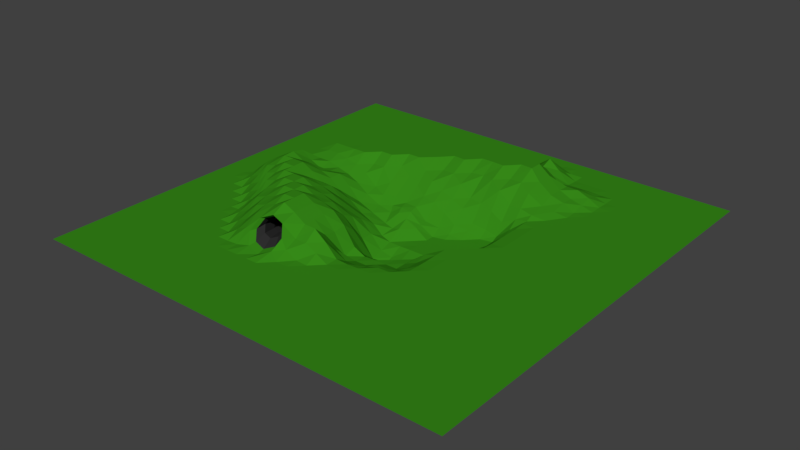 # Source: TestPlane.blend  (saved by Blender 2.77.0; exported with 4.5.12 LTS)
import bpy
from mathutils import Matrix  # noqa: F401  (used for matrix-valued properties, if any)

bpy.ops.wm.read_factory_settings(use_empty=True)
scene = bpy.context.scene
scene.name = 'Scene'

# ---- collections
col_collection_1 = bpy.data.collections.new('Collection 1'); scene.collection.children.link(col_collection_1)

# ---- materials (node trees are filled in below, after node groups)
mat_grass = bpy.data.materials.new('Grass')
mat_grass.alpha_threshold = 0.0
mat_grass.use_transparent_shadow = False
mat_grass.diffuse_color = (0.03649, 0.2462, 0.009049, 1.0)
mat_grass.roughness = 0.5
mat_stone = bpy.data.materials.new('Stone')
mat_stone.alpha_threshold = 0.0
mat_stone.use_transparent_shadow = False
mat_stone.diffuse_color = (0.0331, 0.0331, 0.0331, 1.0)
mat_stone.roughness = 0.5

# ---- material node trees

# ---- world
world_world = bpy.data.worlds.new('World'); scene.world = world_world
world_world.color = (0.05088, 0.05088, 0.05088)
world_world.use_sun_shadow = False
world_world.sun_shadow_jitter_overblur = 0.0
world_world.cycles.sampling_method = 'MANUAL'

# ---- meshes
me_plane = bpy.data.meshes.new('Plane')
me_plane.from_pydata([(-1.0, -1.0, 0.0), (1.0, -1.0, 0.0), (-1.0, 1.0, 0.0), (1.0, 1.0, 0.0), (-1.0, 0.9444, 0.0), (-1.0, 0.8889, 0.0), (-1.0, 0.8333, 0.0), (-1.0, 0.7778, 0.0), (-1.0, 0.7222, 0.0), (-1.0, 0.6667, 0.0), (-1.0, 0.6111, 0.0), (-1.0, 0.5556, 0.0), (-1.0, 0.5, 0.0), (-1.0, 0.4444, 0.0), (-1.0, 0.3889, 0.0), (-1.0, 0.3333, 0.0), (-1.0, 0.2778, 0.0), (-1.0, 0.2222, 0.0), (-1.0, 0.1667, 0.0), (-1.0, 0.1111, 0.0), (-1.0, 0.05556, 0.0), (-1.0, -5.96e-08, 0.0), (-1.0, -0.05556, 0.0), (-1.0, -0.1111, 0.0), (-1.0, -0.1667, 0.0), (-1.0, -0.2222, 0.0), (-1.0, -0.2778, 0.0), (-1.0, -0.3333, 0.0), (-1.0, -0.3889, 0.0), (-1.0, -0.4444, 0.0), (-1.0, -0.5, 0.0), (-1.0, -0.5556, 0.0), (-1.0, -0.6111, 0.0), (-1.0, -0.6667, 0.0), (-1.0, -0.7222, 0.0), (-1.0, -0.7778, 0.0), (-1.0, -0.8333, 0.0), (-1.0, -0.8889, 0.0), (-1.0, -0.9444, 0.0), (1.0, -0.9444, 0.0), (1.0, -0.8889, 0.0), (1.0, -0.8333, 0.0), (1.0, -0.7778, 0.0), (1.0, -0.7222, 0.0), (1.0, -0.6667, 0.0), (1.0, -0.6111, 0.0), (1.0, -0.5556, 0.0), (1.0, -0.5, 0.0), (1.0, -0.4444, 0.0), (1.0, -0.3889, 0.0), (1.0, -0.3333, 0.0), (1.0, -0.2778, 0.0), (1.0, -0.2222, 0.0), (1.0, -0.1667, 0.0), (1.0, -0.1111, 0.0), (1.0, -0.05556, 0.0), (1.0, 5.96e-08, 0.0), (1.0, 0.05556, 0.0), (1.0, 0.1111, 0.0), (1.0, 0.1667, 0.0), (1.0, 0.2222, 0.0), (1.0, 0.2778, 0.0), (1.0, 0.3333, 0.0), (1.0, 0.3889, 0.0), (1.0, 0.4444, 0.0), (1.0, 0.5, 0.0), (1.0, 0.5556, 0.0), (1.0, 0.6111, 0.0), (1.0, 0.6667, 0.0), (1.0, 0.7222, 0.0), (1.0, 0.7778, 0.0), (1.0, 0.8333, 0.0), (1.0, 0.8889, 0.0), (1.0, 0.9444, 0.0), (-0.9444, -1.0, 0.0), (-0.8889, -1.0, 0.0), (-0.8333, -1.0, 0.0), (-0.7778, -1.0, 0.0), (-0.7222, -1.0, 0.0), (-0.6667, -1.0, 0.0), (-0.6111, -1.0, 0.0), (-0.5556, -1.0, 0.0), (-0.5, -1.0, 0.0), (-0.4444, -1.0, 0.0), (-0.3889, -1.0, 0.0), (-0.3333, -1.0, 0.0), (-0.2778, -1.0, 0.0), (-0.2222, -1.0, 0.0), (-0.1667, -1.0, 0.0), (-0.1111, -1.0, 0.0), (-0.05556, -1.0, 0.0), (5.96e-08, -1.0, 0.0), (0.05556, -1.0, 0.0), (0.1111, -1.0, 0.0), (0.1667, -1.0, 0.0), (0.2222, -1.0, 0.0), (0.2778, -1.0, 0.0), (0.3333, -1.0, 0.0), (0.3889, -1.0, 0.0), (0.4444, -1.0, 0.0), (0.5, -1.0, 0.0), (0.5556, -1.0, 0.0), (0.6111, -1.0, 0.0), (0.6667, -1.0, 0.0), (0.7222, -1.0, 0.0), (0.7778, -1.0, 0.0), (0.8333, -1.0, 0.0), (0.8889, -1.0, 0.0), (0.9444, -1.0, 0.0), (0.9444, 1.0, 0.0), (0.8889, 1.0, 0.0), (0.8333, 1.0, 0.0), (0.7778, 1.0, 0.0), (0.7222, 1.0, 0.0), (0.6667, 1.0, 0.0), (0.6111, 1.0, 0.0), (0.5556, 1.0, 0.0), (0.5, 1.0, 0.0), (0.4444, 1.0, 0.0), (0.3889, 1.0, 0.0), (0.3333, 1.0, 0.0), (0.2778, 1.0, 0.0), (0.2222, 1.0, 0.0), (0.1667, 1.0, 0.0), (0.1111, 1.0, 0.0), (0.05556, 1.0, 0.0), (-5.96e-08, 1.0, 0.0), (-0.05556, 1.0, 0.0), (-0.1111, 1.0, 0.0), (-0.1667, 1.0, 0.0), (-0.2222, 1.0, 0.0), (-0.2778, 1.0, 0.0), (-0.3333, 1.0, 0.0), (-0.3889, 1.0, 0.0), (-0.4444, 1.0, 0.0), (-0.5, 1.0, 0.0), (-0.5556, 1.0, 0.0), (-0.6111, 1.0, 0.0), (-0.6667, 1.0, 0.0), (-0.7222, 1.0, 0.0), (-0.7778, 1.0, 0.0), (-0.8333, 1.0, 0.0), (-0.8889, 1.0, 0.0), (-0.9444, 1.0, 0.0), (0.9444, -0.9444, 0.0), (0.8889, -0.9444, 0.0), (0.8333, -0.9444, 0.0), (0.7778, -0.9444, 0.0), (0.7222, -0.9444, 0.0), (0.6667, -0.9444, 0.0), (0.6111, -0.9444, 0.0), (0.5556, -0.9444, 0.0), (0.5, -0.9444, 0.0), (0.4444, -0.9444, 0.0), (0.3889, -0.9444, 0.0), (0.3333, -0.9444, 0.0), (0.2778, -0.9444, 0.0), (0.2222, -0.9444, 0.0), (0.1667, -0.9444, 0.0), (0.1111, -0.9444, 0.0), (0.05556, -0.9444, 0.0), (-5.96e-08, -0.9444, 0.0), (-0.05556, -0.9444, 0.0), (-0.1111, -0.9444, 0.0), (-0.1667, -0.9444, 0.0), (-0.2222, -0.9444, 0.0), (-0.2778, -0.9444, 0.0), (-0.3333, -0.9444, 0.0), (-0.3889, -0.9444, 0.0), (-0.4444, -0.9444, 0.0), (-0.5, -0.9444, 0.0), (-0.5556, -0.9444, 0.0), (-0.6111, -0.9444, 0.0), (-0.6667, -0.9444, 0.0), (-0.7222, -0.9444, 0.0), (-0.7778, -0.9444, 0.0), (-0.8333, -0.9444, 0.0), (-0.8889, -0.9444, 0.0), (-0.9444, -0.9444, 0.0), (0.9444, -0.8889, 0.0), (0.8889, -0.8889, 0.0), (0.8333, -0.8889, 0.0), (0.7778, -0.8889, 0.0), (0.7222, -0.8889, 0.0), (0.6667, -0.8889, 0.0), (0.6111, -0.8889, 0.0), (0.5556, -0.8889, 0.0), (0.5, -0.8889, 0.0), (0.4444, -0.8889, 0.0), (0.3889, -0.8889, 0.0), (0.3333, -0.8889, 0.0), (0.2778, -0.8889, 0.0), (0.2222, -0.8889, 0.0), (0.1667, -0.8889, 0.0), (0.1111, -0.8889, 0.0), (0.05556, -0.8889, 0.0), (-5.96e-08, -0.8889, 0.0), (-0.05556, -0.8889, 0.0), (-0.1111, -0.8889, 0.0), (-0.1667, -0.8889, 0.0), (-0.2222, -0.8889, 0.0), (-0.2778, -0.8889, 0.0), (-0.3333, -0.8889, 0.0), (-0.3889, -0.8889, 0.0), (-0.4444, -0.8889, 0.0), (-0.5, -0.8889, 0.0), (-0.5556, -0.8889, 0.0), (-0.6111, -0.8889, 0.0), (-0.6667, -0.8889, 0.0), (-0.7222, -0.8889, 0.0), (-0.7778, -0.8889, 0.0), (-0.8333, -0.8889, 0.0), (-0.8889, -0.8889, 0.0), (-0.9444, -0.8889, 0.0), (0.9444, -0.8333, 0.0), (0.8889, -0.8333, 0.0), (0.8333, -0.8333, 0.0), (0.7778, -0.8333, 0.0), (0.7222, -0.8333, 0.0), (0.6667, -0.8333, 0.0), (0.6111, -0.8333, 0.0), (0.5556, -0.8333, 0.0), (0.5, -0.8333, 0.0), (0.4444, -0.8333, 0.0), (0.3889, -0.8333, 0.0), (0.3333, -0.8333, 0.0), (0.2778, -0.8333, 0.0), (0.2222, -0.8333, 0.0), (0.1667, -0.8333, 0.0), (0.1111, -0.8333, 0.0), (0.05556, -0.8333, 0.0), (-5.96e-08, -0.8333, 0.0), (-0.05556, -0.8333, 0.0), (-0.1111, -0.8333, 0.0), (-0.1667, -0.8333, 0.0), (-0.2222, -0.8333, 0.0), (-0.2778, -0.8333, 0.0), (-0.3333, -0.8333, 0.0), (-0.3889, -0.8333, 0.0), (-0.4444, -0.8333, 0.0), (-0.5, -0.8333, 0.0), (-0.5556, -0.8333, 0.0), (-0.6111, -0.8333, 0.0), (-0.6667, -0.8333, 0.0), (-0.7222, -0.8333, 0.0), (-0.7778, -0.8333, 0.0), (-0.8333, -0.8333, 0.0), (-0.8889, -0.8333, 0.0), (-0.9444, -0.8333, 0.0), (0.9444, -0.7778, 0.0), (0.8889, -0.7778, 0.0), (0.8333, -0.7778, 0.0), (0.7778, -0.7778, 0.0), (0.7222, -0.7778, 0.0), (0.6667, -0.7778, 0.0), (0.6111, -0.7778, 0.0), (0.5556, -0.7778, 0.0), (0.5, -0.7778, 0.0), (0.4444, -0.7778, 0.0), (0.3889, -0.7778, 0.0), (0.3333, -0.7778, 0.0), (0.2778, -0.7778, 0.0), (0.2222, -0.7778, 0.0), (0.1667, -0.7778, 0.0), (0.1111, -0.7778, 0.0), (0.05556, -0.7778, 0.0), (-5.96e-08, -0.7778, 0.0), (-0.05556, -0.7778, 0.0), (-0.1111, -0.7778, 0.0), (-0.1667, -0.7778, 0.0), (-0.2222, -0.7778, 0.0), (-0.2778, -0.7778, 0.0), (-0.3333, -0.7778, 0.0), (-0.3889, -0.7778, 0.0), (-0.4444, -0.7778, 0.0), (-0.5, -0.7778, 0.0), (-0.5556, -0.7778, 0.0), (-0.6111, -0.7778, 0.0), (-0.6667, -0.7778, 0.0), (-0.7222, -0.7778, 0.0), (-0.7778, -0.7778, 0.0), (-0.8333, -0.7778, 0.0), (-0.8889, -0.7778, 0.0), (-0.9444, -0.7778, 0.0), (0.9444, -0.7222, 0.0), (0.8889, -0.7222, 0.0), (0.8333, -0.7222, 0.0), (0.7778, -0.7222, 0.0), (0.7222, -0.7222, 0.0), (0.6667, -0.7222, 0.0), (0.6111, -0.7222, 0.0), (0.5556, -0.7222, 0.0), (0.5, -0.7222, 0.0), (0.4444, -0.7222, 0.0), (0.3889, -0.7222, 0.0), (0.3333, -0.7222, 0.0), (0.2778, -0.7222, 0.0), (0.2222, -0.7222, 0.0), (0.1667, -0.7222, 0.0), (0.1111, -0.7222, 0.0), (0.05556, -0.7222, 0.0), (-5.96e-08, -0.7222, 0.0), (-0.05556, -0.7222, 0.0), (-0.1111, -0.7222, 0.0), (-0.1667, -0.7222, 0.0), (-0.2222, -0.7222, 0.0), (-0.2778, -0.7222, 0.0), (-0.3333, -0.7222, 0.0), (-0.3889, -0.7222, 0.0), (-0.4444, -0.7222, 0.0), (-0.5, -0.7222, 0.0), (-0.5556, -0.7222, 0.0), (-0.6111, -0.7222, 0.0), (-0.6667, -0.7222, 0.0), (-0.7222, -0.7222, 0.0), (-0.7778, -0.7222, 0.0), (-0.8333, -0.7222, 0.0), (-0.8889, -0.7222, 0.0), (-0.9444, -0.7222, 0.0), (0.9444, -0.6667, 0.0), (0.8889, -0.6667, 0.0), (0.8333, -0.6667, 0.0), (0.7778, -0.6667, 0.0), (0.7222, -0.6667, 0.0), (0.6667, -0.6667, 0.0), (0.6111, -0.6667, 0.0), (0.5556, -0.6667, 0.0), (0.5, -0.6667, 0.0), (0.4444, -0.6667, 0.0), (0.3889, -0.6667, 0.0), (0.3333, -0.6667, 0.0), (0.2778, -0.6667, 0.0), (0.2222, -0.6667, 0.0), (0.1667, -0.6667, 0.0), (0.1111, -0.6667, 0.0), (0.05556, -0.6667, 0.0), (-5.96e-08, -0.6667, 0.0), (-0.05556, -0.6667, 0.0), (-0.1111, -0.6667, 0.0), (-0.1667, -0.6667, 0.0), (-0.2222, -0.6667, 0.0), (-0.2778, -0.6667, 0.0), (-0.3333, -0.6667, 0.0), (-0.3889, -0.6667, 0.0), (-0.4444, -0.6667, 0.0), (-0.5, -0.6667, 0.0), (-0.5556, -0.6667, 0.0), (-0.6111, -0.6667, 0.0), (-0.6667, -0.6667, 0.0), (-0.7222, -0.6667, 0.0), (-0.7778, -0.6667, 0.0), (-0.8333, -0.6667, 0.0), (-0.8889, -0.6667, 0.0), (-0.9444, -0.6667, 0.0), (0.9444, -0.6111, 0.0), (0.8889, -0.6111, 0.0), (0.8333, -0.6111, 0.0), (0.7778, -0.6111, 0.0), (0.7222, -0.6111, 0.0), (0.6667, -0.6111, 0.0), (0.6111, -0.6111, 0.0), (0.5556, -0.6111, 0.0), (0.5, -0.6111, 0.0), (0.4444, -0.6111, 0.0), (0.3889, -0.6111, 0.0), (0.3333, -0.6111, 0.0), (0.2778, -0.6111, 0.0), (0.2222, -0.6111, 0.0), (0.1667, -0.6111, 0.0), (0.1111, -0.6111, 0.0), (0.05556, -0.6111, 0.0), (-5.96e-08, -0.6111, 0.0), (-0.05556, -0.6111, 0.0), (-0.1111, -0.6111, 0.0), (-0.1667, -0.6111, 0.0), (-0.2222, -0.6111, 0.0), (-0.2778, -0.6111, 0.0), (-0.3333, -0.6111, 0.0), (-0.3889, -0.6111, 0.0), (-0.4444, -0.6111, 0.0), (-0.5, -0.6111, 0.0), (-0.5556, -0.6111, 0.0), (-0.6111, -0.6111, 0.0), (-0.6667, -0.6111, 0.0), (-0.7222, -0.6111, 0.0), (-0.7778, -0.6111, 0.0), (-0.8333, -0.6111, 0.0), (-0.8889, -0.6111, 0.0), (-0.9444, -0.6111, 0.0), (0.9444, -0.5556, 0.0), (0.8889, -0.5556, 0.0), (0.8333, -0.5556, 0.0), (0.7778, -0.5556, 0.0), (0.7222, -0.5556, 0.0), (0.6667, -0.5556, 0.0), (0.6111, -0.5556, 0.0), (0.5556, -0.5556, 0.0), (0.5, -0.5556, 0.0), (0.4444, -0.5556, 0.0), (0.3889, -0.5556, 0.0), (0.3333, -0.5556, 0.0), (0.2778, -0.5556, 0.0), (0.2222, -0.5556, 0.0), (0.1667, -0.5556, 0.0), (0.1111, -0.5556, 0.0), (0.05556, -0.5556, 0.0), (-5.96e-08, -0.5556, 0.0), (-0.05556, -0.5556, 0.0), (-0.1111, -0.5556, 0.0), (-0.1667, -0.5556, 2.437e-06), (-0.2679, -0.5564, 0.0002472), (-0.3889, -0.5556, 0.003207), (-0.4444, -0.5556, 2.437e-06), (-0.5, -0.5556, 0.0), (-0.5556, -0.5556, 0.0), (-0.6111, -0.5556, 0.0), (-0.6667, -0.5556, 0.0), (-0.7222, -0.5556, 0.0), (-0.7778, -0.5556, 0.0), (-0.8333, -0.5556, 0.0), (-0.8889, -0.5556, 0.0), (-0.9444, -0.5556, 0.0), (0.9444, -0.5, 0.0), (0.8889, -0.5, 0.0), (0.8333, -0.5, 0.0), (0.7778, -0.5, 0.0), (0.7222, -0.5, 0.0), (0.6667, -0.5, 0.0), (0.6111, -0.5, 0.0), (0.5556, -0.5, 0.0), (0.5, -0.5, 0.0), (0.4444, -0.5, 0.0), (0.3889, -0.5, 0.0), (0.3333, -0.5, 0.0), (0.2778, -0.5, 0.0), (0.2222, -0.5, 0.0), (0.1667, -0.5, 0.0), (0.1111, -0.5, 0.0), (0.05556, -0.5, 0.0), (-5.96e-08, -0.5, 0.0), (-0.05556, -0.5, 2.437e-06), (-0.1111, -0.5, 0.003207), (-0.1667, -0.5, 0.03039), (-0.1941, -0.4933, 0.06933), (-0.3614, -0.5067, 0.0547), (-0.3889, -0.5, 0.05722), (-0.4444, -0.5, 0.03039), (-0.5, -0.5, 2.438e-06), (-0.5556, -0.5, 0.0), (-0.6111, -0.5, 0.0), (-0.6667, -0.5, 0.0), (-0.7222, -0.5, 0.0), (-0.7778, -0.5, 0.0), (-0.8333, -0.5, 0.0), (-0.8889, -0.5, 0.0), (-0.9444, -0.5, 0.0), (0.9444, -0.4444, 0.0), (0.8889, -0.4444, 0.0), (0.8333, -0.4444, 0.0), (0.7778, -0.4444, 0.0), (0.7222, -0.4444, 0.0), (0.6667, -0.4444, 0.0), (0.6111, -0.4444, 0.0), (0.5556, -0.4444, 0.0), (0.5, -0.4444, 0.0), (0.4444, -0.4444, 0.0), (0.3889, -0.4444, 0.0), (0.3333, -0.4444, 0.0), (0.2778, -0.4444, 0.0), (0.2222, -0.4444, 0.0), (0.1667, -0.4444, 0.0), (0.1111, -0.4444, 0.0), (0.05556, -0.4444, 0.0), (-5.96e-08, -0.4444, 2.437e-06), (-0.05556, -0.4444, 0.03039), (-0.1111, -0.4444, 0.05722), (-0.1667, -0.4444, 0.05722), (-0.2877, -0.4436, 0.1238), (-0.3889, -0.4444, 0.09852), (-0.4444, -0.4444, 0.05722), (-0.5, -0.4444, 0.03039), (-0.5556, -0.4444, 2.437e-06), (-0.6111, -0.4444, 0.0), (-0.6667, -0.4444, 0.0), (-0.7222, -0.4444, 0.0), (-0.7778, -0.4444, 0.0), (-0.8333, -0.4444, 0.0), (-0.8889, -0.4444, 0.0), (-0.9444, -0.4444, 0.0), (0.9444, -0.3889, 0.0), (0.8889, -0.3889, 0.0), (0.8333, -0.3889, 0.0), (0.7778, -0.3889, 0.0), (0.7222, -0.3889, 0.0), (0.6667, -0.3889, 0.0), (0.6111, -0.3889, 0.0), (0.5556, -0.3889, 0.0), (0.5, -0.3889, 0.0), (0.4444, -0.3889, 0.0), (0.3889, -0.3889, 0.0), (0.3333, -0.3889, 0.0), (0.2778, -0.3889, 0.0), (0.2222, -0.3889, 0.0), (0.1667, -0.3889, 0.0), (0.1111, -0.3889, -1.345e-06), (0.05556, -0.3889, -0.001771), (-5.96e-08, -0.3889, 0.001448), (-0.05556, -0.3889, 0.05721), (-0.1111, -0.3889, 0.09852), (-0.1667, -0.3889, 0.1006), (-0.2222, -0.3889, 0.1356), (-0.2778, -0.3889, 0.1624), (-0.3333, -0.3889, 0.1356), (-0.3889, -0.3889, 0.1182), (-0.4444, -0.3889, 0.09852), (-0.5, -0.3889, 0.05722), (-0.5556, -0.3889, 0.03039), (-0.6111, -0.3889, 2.436e-06), (-0.6667, -0.3889, 0.0), (-0.7222, -0.3889, 0.0), (-0.7778, -0.3889, 0.0), (-0.8333, -0.3889, 0.0), (-0.8889, -0.3889, 0.0), (-0.9444, -0.3889, 0.0), (0.9444, -0.3333, 0.0), (0.8889, -0.3333, 0.0), (0.8333, -0.3333, 0.0), (0.7778, -0.3333, 0.0), (0.7222, -0.3333, 0.0), (0.6667, -0.3333, 0.0), (0.6111, -0.3333, 0.0), (0.5556, -0.3333, 0.0), (0.5, -0.3333, 0.0), (0.4444, -0.3333, 0.0), (0.3889, -0.3333, 0.0), (0.3333, -0.3333, 0.0), (0.2778, -0.3333, 0.0), (0.2222, -0.3333, -1.345e-06), (0.1667, -0.3333, -0.001771), (0.1111, -0.3333, -0.01678), (0.05556, -0.3333, -0.03159), (-5.96e-08, -0.3333, -0.03159), (-0.05556, -0.3333, 0.002911), (-0.1111, -0.3333, 0.04964), (-0.1667, -0.3333, 0.1006), (-0.2222, -0.3333, 0.1356), (-0.2778, -0.3333, 0.1624), (-0.3333, -0.3333, 0.1624), (-0.3889, -0.3333, 0.1356), (-0.4444, -0.3333, 0.1182), (-0.5, -0.3333, 0.09852), (-0.5556, -0.3333, 0.05722), (-0.6111, -0.3333, 0.003207), (-0.6667, -0.3333, 0.0), (-0.7222, -0.3333, 0.0), (-0.7778, -0.3333, 0.0), (-0.8333, -0.3333, 0.0), (-0.8889, -0.3333, 0.0), (-0.9444, -0.3333, 0.0), (0.9444, -0.2778, 0.0), (0.8889, -0.2778, 0.0), (0.8333, -0.2778, 0.0), (0.7778, -0.2778, 0.0), (0.7222, -0.2778, 0.0), (0.6667, -0.2778, 0.0), (0.6111, -0.2778, 0.0), (0.5556, -0.2778, 0.0), (0.5, -0.2778, 0.0), (0.4444, -0.2778, 0.0), (0.3889, -0.2778, 0.0), (0.3333, -0.2778, 0.0), (0.2778, -0.2778, -1.345e-06), (0.2222, -0.2778, -0.01678), (0.1667, -0.2778, -0.03159), (0.1111, -0.2778, -0.03159), (0.05556, -0.2778, -0.05439), (-5.96e-08, -0.2778, -0.05439), (-0.05556, -0.2778, -0.05118), (-0.1111, -0.2778, 0.03978), (-0.1667, -0.2778, 0.1006), (-0.2222, -0.2778, 0.1356), (-0.2778, -0.2778, 0.1624), (-0.3333, -0.2778, 0.1624), (-0.3889, -0.2778, 0.1624), (-0.4444, -0.2778, 0.1356), (-0.5, -0.2778, 0.1182), (-0.5556, -0.2778, 0.05722), (-0.6111, -0.2778, 0.03039), (-0.6667, -0.2778, 2.437e-06), (-0.7222, -0.2778, 0.0), (-0.7778, -0.2778, 0.0), (-0.8333, -0.2778, 0.0), (-0.8889, -0.2778, 0.0), (-0.9444, -0.2778, 0.0), (0.9444, -0.2222, 0.0), (0.8889, -0.2222, 0.0), (0.8333, -0.2222, 0.0), (0.7778, -0.2222, 0.0), (0.7222, -0.2222, 0.0), (0.6667, -0.2222, 0.0), (0.6111, -0.2222, 0.0), (0.5556, -0.2222, 0.0), (0.5, -0.2222, 0.0), (0.4444, -0.2222, 0.0), (0.3889, -0.2222, 0.0), (0.3333, -0.2222, 0.0), (0.2778, -0.2222, -0.001771), (0.2222, -0.2222, -0.03159), (0.1667, -0.2222, -0.05439), (0.1111, -0.2222, -0.05439), (0.05556, -0.2222, -0.05439), (-5.96e-08, -0.2222, -0.05765), (-0.05556, -0.2222, -0.03156), (-0.1111, -0.2222, 0.04964), (-0.1667, -0.2222, 0.09852), (-0.2222, -0.2222, 0.1182), (-0.2778, -0.2222, 0.1356), (-0.3333, -0.2222, 0.1624), (-0.3889, -0.2222, 0.1624), (-0.4444, -0.2222, 0.1624), (-0.5, -0.2222, 0.1356), (-0.5556, -0.2222, 0.1182), (-0.6111, -0.2222, 0.05722), (-0.6667, -0.2222, 0.03039), (-0.7222, -0.2222, 2.437e-06), (-0.7778, -0.2222, 0.0), (-0.8333, -0.2222, 0.0), (-0.8889, -0.2222, 0.0), (-0.9444, -0.2222, 0.0), (0.9444, -0.1667, 0.0), (0.8889, -0.1667, 0.0), (0.8333, -0.1667, 0.0), (0.7778, -0.1667, 0.0), (0.7222, -0.1667, 0.0), (0.6667, -0.1667, 0.0), (0.6111, -0.1667, 0.0), (0.5556, -0.1667, 0.0), (0.5, -0.1667, 0.0), (0.4444, -0.1667, 0.0), (0.3889, -0.1667, 0.0), (0.3333, -0.1667, 0.0), (0.2778, -0.1667, -0.001771), (0.2222, -0.1667, -0.03159), (0.1667, -0.1667, -0.05439), (0.1111, -0.1667, -0.05765), (0.05556, -0.1667, -0.0853), (-5.96e-08, -0.1667, -0.1126), (-0.05556, -0.1667, -0.08979), (-0.1111, -0.1667, 0.005676), (-0.1667, -0.1667, 0.05722), (-0.2222, -0.1667, 0.09852), (-0.2778, -0.1667, 0.1182), (-0.3333, -0.1667, 0.1356), (-0.3889, -0.1667, 0.1624), (-0.4444, -0.1667, 0.1624), (-0.5, -0.1667, 0.1624), (-0.5556, -0.1667, 0.1356), (-0.6111, -0.1667, 0.1182), (-0.6667, -0.1667, 0.05722), (-0.7222, -0.1667, 0.03039), (-0.7778, -0.1667, 2.438e-06), (-0.8333, -0.1667, 0.0), (-0.8889, -0.1667, 0.0), (-0.9444, -0.1667, 0.0), (0.9444, -0.1111, 0.0), (0.8889, -0.1111, 0.0), (0.8333, -0.1111, 0.0), (0.7778, -0.1111, 0.0), (0.7222, -0.1111, 0.0), (0.6667, -0.1111, 0.0), (0.6111, -0.1111, 0.0), (0.5556, -0.1111, 0.0), (0.5, -0.1111, 0.0), (0.4444, -0.1111, 0.0), (0.3889, -0.1111, 0.0), (0.3333, -0.1111, 0.0), (0.2778, -0.1111, -1.346e-06), (0.2222, -0.1111, -0.01678), (0.1667, -0.1111, -0.05837), (0.1111, -0.1111, -0.1126), (0.05556, -0.1111, -0.1126), (-5.96e-08, -0.1111, -0.1546), (-0.05556, -0.1111, -0.1318), (-0.1111, -0.1111, -0.05854), (-0.1667, -0.1111, 0.02877), (-0.2222, -0.1111, 0.05722), (-0.2778, -0.1111, 0.09852), (-0.3333, -0.1111, 0.1182), (-0.3889, -0.1111, 0.1356), (-0.4444, -0.1111, 0.1356), (-0.5, -0.1111, 0.1624), (-0.5556, -0.1111, 0.1624), (-0.6111, -0.1111, 0.1356), (-0.6667, -0.1111, 0.1182), (-0.7222, -0.1111, 0.05722), (-0.7778, -0.1111, 0.03039), (-0.8333, -0.1111, 2.437e-06), (-0.8889, -0.1111, 0.0), (-0.9444, -0.1111, 0.0), (0.9444, -0.05556, 0.0), (0.8889, -0.05556, 0.0), (0.8333, -0.05556, 0.0), (0.7778, -0.05556, 0.0), (0.7222, -0.05556, 0.0), (0.6667, -0.05556, 0.0), (0.6111, -0.05556, 0.0), (0.5556, -0.05556, 0.0), (0.5, -0.05556, 0.0), (0.4444, -0.05556, 0.0), (0.3889, -0.05556, 0.0), (0.3333, -0.05556, 0.0), (0.2778, -0.05556, -2.479e-06), (0.2222, -0.05556, -0.03091), (0.1667, -0.05556, -0.07498), (0.1111, -0.05556, -0.1226), (0.05556, -0.05556, -0.1226), (-5.96e-08, -0.05556, -0.1318), (-0.05556, -0.05556, -0.117), (-0.1111, -0.05556, -0.0582), (-0.1654, -0.05552, -0.005487), (-0.2222, -0.05556, 0.03039), (-0.2778, -0.05556, 0.05722), (-0.3333, -0.05556, 0.09852), (-0.3889, -0.05556, 0.1006), (-0.4444, -0.05556, 0.1356), (-0.5, -0.05556, 0.1624), (-0.5556, -0.05556, 0.1624), (-0.6111, -0.05556, 0.1624), (-0.6667, -0.05556, 0.1356), (-0.7222, -0.05556, 0.1006), (-0.7778, -0.05556, 0.05722), (-0.8333, -0.05556, 0.003207), (-0.8889, -0.05556, 0.0), (-0.9444, -0.05556, 0.0), (0.9444, 5.629e-08, 0.0), (0.8889, 5.298e-08, 0.0), (0.8333, 4.967e-08, 0.0), (0.7778, 4.636e-08, 0.0), (0.7222, 4.305e-08, 0.0), (0.6667, 3.974e-08, 0.0), (0.6111, 3.643e-08, 0.0), (0.5556, 3.311e-08, 0.0), (0.5, 2.98e-08, 0.0), (0.4444, 2.649e-08, 0.0), (0.3889, 2.318e-08, 0.0), (0.3333, 1.987e-08, -2.479e-06), (0.2778, 1.656e-08, -0.03091), (0.2222, 1.325e-08, -0.0582), (0.1667, 9.934e-09, -0.1002), (0.1111, 6.623e-09, -0.1005), (0.05556, 3.311e-09, -0.1005), (-5.96e-08, -3.553e-15, -0.102), (-0.05555, 2.283e-08, -0.1002), (-0.09917, 0.000326, -0.08441), (-0.1442, 0.0006137, -0.04479), (-0.2103, 0.000326, -0.01538), (-0.2778, -1.656e-08, 0.03039), (-0.3333, -1.987e-08, 0.05722), (-0.3889, -2.318e-08, 0.09852), (-0.4444, -2.649e-08, 0.1182), (-0.5, -2.98e-08, 0.1356), (-0.5556, -3.311e-08, 0.1356), (-0.6111, -3.643e-08, 0.164), (-0.6667, -3.974e-08, 0.08307), (-0.7222, -4.305e-08, 0.05758), (-0.7778, -4.636e-08, 0.03039), (-0.8333, -4.967e-08, 2.437e-06), (-0.8889, -5.298e-08, 0.0), (-0.9444, -5.629e-08, 0.0), (0.9444, 0.05556, 0.0), (0.8889, 0.05556, 0.0), (0.8333, 0.05556, 0.0), (0.7778, 0.05556, 0.0), (0.7222, 0.05556, 0.0), (0.6667, 0.05556, 0.0), (0.6111, 0.05556, 0.0), (0.5556, 0.05556, 0.0), (0.5, 0.05556, 0.0), (0.4444, 0.05556, 0.0), (0.3889, 0.05556, -2.479e-06), (0.3333, 0.05556, -0.03091), (0.2778, 0.05556, -0.0582), (0.2222, 0.05556, -0.1002), (0.1667, 0.05556, -0.1002), (0.1111, 0.05556, -0.1002), (0.05556, 0.05556, -0.1002), (-5.96e-08, 0.05556, -0.1002), (-0.0543, 0.05559, -0.06129), (-0.08863, 0.05617, -0.06824), (-0.128, 0.05661, -0.05679), (-0.1997, 0.05617, -0.02895), (-0.2765, 0.05559, 0.001591), (-0.3333, 0.05556, 0.0589), (-0.3889, 0.05556, 0.1002), (-0.4444, 0.05556, 0.09802), (-0.5, 0.05556, 0.09331), (-0.5556, 0.05556, 0.1183), (-0.6111, 0.05556, 0.1527), (-0.6667, 0.05556, 0.08712), (-0.7222, 0.05556, 0.003209), (-0.7778, 0.05556, 2.437e-06), (-0.8333, 0.05556, 0.0), (-0.8889, 0.05556, 0.0), (-0.9444, 0.05556, 0.0), (0.9444, 0.1111, 0.0), (0.8889, 0.1111, 0.0), (0.8333, 0.1111, 0.0), (0.7778, 0.1111, 0.0), (0.7222, 0.1111, 0.0), (0.6667, 0.1111, 0.0), (0.6111, 0.1111, 0.0), (0.5556, 0.1111, 0.0), (0.5, 0.1111, 0.0), (0.4444, 0.1111, 0.0), (0.3889, 0.1111, -0.003262), (0.3333, 0.1111, -0.0582), (0.2778, 0.1111, -0.1002), (0.2222, 0.1111, -0.1002), (0.1667, 0.1111, -0.1002), (0.1111, 0.1111, -0.1002), (0.05556, 0.1111, -0.1002), (-5.96e-08, 0.1095, -0.0601), (-0.05555, 0.1095, -0.0322), (-0.09868, 0.1099, -0.01814), (-0.1436, 0.1104, -0.02973), (-0.2103, 0.1114, -0.01538), (-0.2778, 0.1111, 0.0159), (-0.3333, 0.1111, 0.05501), (-0.3889, 0.1111, 0.08015), (-0.4444, 0.1111, 0.09482), (-0.5, 0.1111, 0.1099), (-0.5556, 0.1111, 0.1099), (-0.6111, 0.1111, 0.1111), (-0.6667, 0.1111, 0.06033), (-0.7222, 0.1111, 0.001678), (-0.7778, 0.1111, 0.0), (-0.8333, 0.1111, 0.0), (-0.8889, 0.1111, 0.0), (-0.9444, 0.1111, 0.0), (0.9444, 0.1667, 0.0), (0.8889, 0.1667, 0.0), (0.8333, 0.1667, 0.0), (0.7778, 0.1667, 0.0), (0.7222, 0.1667, 0.0), (0.6667, 0.1667, 0.0), (0.6111, 0.1667, 0.0), (0.5556, 0.1667, 0.0), (0.5, 0.1667, 0.0), (0.4444, 0.1667, 0.0), (0.3889, 0.1667, -0.003262), (0.3333, 0.1667, -0.0582), (0.2778, 0.1667, -0.1002), (0.2222, 0.1667, -0.1002), (0.1667, 0.1667, -0.1002), (0.1111, 0.1651, -0.1002), (0.05556, 0.1515, -0.1002), (-5.96e-08, 0.1382, -0.0563), (-0.05556, 0.1382, -0.01052), (-0.107, 0.1383, -0.005233), (-0.1571, 0.1399, -0.01238), (-0.2211, 0.1515, 0.01448), (-0.2778, 0.1667, 0.03217), (-0.3333, 0.1667, 0.08088), (-0.3889, 0.1667, 0.1068), (-0.4444, 0.1667, 0.1204), (-0.5, 0.1667, 0.1294), (-0.5556, 0.1667, 0.1294), (-0.6111, 0.1667, 0.1204), (-0.6667, 0.1672, 0.03217), (-0.7222, 0.1667, 0.001678), (-0.7778, 0.1667, 0.0), (-0.8333, 0.1667, 0.0), (-0.8889, 0.1667, 0.0), (-0.9444, 0.1667, 0.0), (0.9444, 0.2222, 0.0), (0.8889, 0.2222, 0.0), (0.8333, 0.2222, 0.0), (0.7778, 0.2222, 0.0), (0.7222, 0.2222, 0.0), (0.6667, 0.2222, 0.0), (0.6111, 0.2222, 0.0), (0.5556, 0.2222, 0.0), (0.5, 0.2222, 0.0), (0.4444, 0.2222, 0.0), (0.3889, 0.2222, -0.003262), (0.3333, 0.2222, -0.0582), (0.2778, 0.2222, -0.1002), (0.2222, 0.2222, -0.1002), (0.1667, 0.2071, -0.1002), (0.1111, 0.1937, -0.08677), (0.05556, 0.1937, -0.07352), (-5.96e-08, 0.1731, -0.05164), (-0.05556, 0.1731, -0.0006796), (-0.1111, 0.1731, 0.001678), (-0.1664, 0.1731, 0.01668), (-0.2222, 0.201, 0.05621), (-0.2778, 0.2222, 0.1068), (-0.3333, 0.2222, 0.1068), (-0.3889, 0.2222, 0.1467), (-0.4444, 0.2222, 0.1467), (-0.5, 0.2222, 0.1457), (-0.5556, 0.2223, 0.1457), (-0.6111, 0.2286, 0.1068), (-0.6667, 0.2324, 0.03217), (-0.7222, 0.2276, 0.001678), (-0.7778, 0.2222, 0.0), (-0.8333, 0.2222, 0.0), (-0.8889, 0.2222, 0.0), (-0.9444, 0.2222, 0.0), (0.9444, 0.2778, 0.0), (0.8889, 0.2778, 0.0), (0.8333, 0.2778, 0.0), (0.7778, 0.2778, 0.0), (0.7222, 0.2778, 0.0), (0.6667, 0.2778, 0.0), (0.6111, 0.2778, 0.0), (0.5556, 0.2778, 0.0), (0.5, 0.2778, 0.0), (0.4444, 0.2778, 0.0), (0.3889, 0.2778, -0.003258), (0.3333, 0.2778, -0.05818), (0.2778, 0.2764, -0.1002), (0.2222, 0.2626, -0.1002), (0.1667, 0.2492, -0.07352), (0.1111, 0.2287, -0.05334), (0.05556, 0.2287, -0.0148), (-5.96e-08, 0.2287, 0.0195), (-0.05556, 0.2287, 0.02993), (-0.1111, 0.2527, 0.05621), (-0.1667, 0.2658, 0.08057), (-0.2222, 0.2775, 0.1068), (-0.2778, 0.2778, 0.1467), (-0.3333, 0.2778, 0.1467), (-0.3889, 0.2778, 0.1467), (-0.4444, 0.2793, 0.1467), (-0.5, 0.2872, 0.1068), (-0.5556, 0.2841, 0.1068), (-0.6111, 0.2961, 0.05621), (-0.6667, 0.2961, 0.0159), (-0.7222, 0.2879, 1.275e-06), (-0.7778, 0.2783, 0.0), (-0.8333, 0.2778, 0.0), (-0.8889, 0.2778, 0.0), (-0.9444, 0.2778, 0.0), (0.9444, 0.3333, 0.0), (0.8889, 0.3333, 0.0), (0.8333, 0.3333, 0.0), (0.7778, 0.3333, 0.0), (0.7222, 0.3333, 0.0), (0.6667, 0.3333, 0.0), (0.6111, 0.3333, 0.0), (0.5556, 0.3333, 0.0), (0.5, 0.3333, 0.0), (0.4444, 0.3333, 0.0), (0.3889, 0.332, -2.479e-06), (0.3333, 0.3191, -0.04082), (0.2778, 0.3061, -0.08585), (0.2222, 0.3048, -0.07182), (0.1667, 0.2842, -0.05164), (0.1111, 0.2842, 0.002823), (0.05556, 0.2842, 0.02993), (-5.96e-08, 0.2842, 0.05463), (-0.05556, 0.2842, 0.08088), (-0.1111, 0.3082, 0.1068), (-0.1667, 0.3333, 0.1467), (-0.2222, 0.3333, 0.1467), (-0.2778, 0.3333, 0.1467), (-0.3333, 0.3349, 0.1467), (-0.3889, 0.3427, 0.1068), (-0.4444, 0.3427, 0.1068), (-0.5, 0.3517, 0.08088), (-0.5556, 0.3517, 0.03217), (-0.6111, 0.3517, 0.0159), (-0.6667, 0.3517, 1.275e-06), (-0.7222, 0.344, 0.0), (-0.7778, 0.3339, 0.0), (-0.8333, 0.3333, 0.0), (-0.8889, 0.3333, 0.0), (-0.9444, 0.3333, 0.0), (0.9444, 0.3889, 0.0), (0.8889, 0.3889, 0.0), (0.8333, 0.3889, 0.0), (0.7778, 0.3889, 0.0), (0.7222, 0.3889, 0.0), (0.6667, 0.3889, 0.0), (0.6111, 0.3889, 0.0), (0.5556, 0.3889, 0.0), (0.5, 0.3889, 0.0), (0.4444, 0.3746, 0.0), (0.3889, 0.3617, 1.275e-06), (0.3333, 0.3614, -0.007336), (0.2778, 0.3398, -0.03057), (0.2222, 0.3398, 0.00361), (0.1667, 0.3398, 0.02228), (0.1111, 0.3398, 0.03217), (0.05556, 0.3398, 0.08088), (-5.96e-08, 0.3637, 0.1068), (-0.05556, 0.3637, 0.1068), (-0.1111, 0.3848, 0.1467), (-0.1667, 0.3889, 0.1467), (-0.2222, 0.3904, 0.1467), (-0.2778, 0.3983, 0.1068), (-0.3333, 0.3983, 0.1068), (-0.3889, 0.4072, 0.08088), (-0.4444, 0.4072, 0.05463), (-0.5, 0.4072, 0.02993), (-0.5556, 0.4072, 0.0159), (-0.6111, 0.4072, 1.275e-06), (-0.6667, 0.3995, 0.0), (-0.7222, 0.3945, 0.0), (-0.7778, 0.3889, 0.0), (-0.8333, 0.3889, 0.0), (-0.8889, 0.3889, 0.0), (-0.9444, 0.3889, 0.0), (0.9444, 0.4444, 0.0), (0.8889, 0.4444, 0.0), (0.8333, 0.4444, 0.0), (0.7778, 0.4444, 0.0), (0.7222, 0.4444, 0.0), (0.6667, 0.4444, 0.0), (0.6111, 0.4444, 0.0), (0.5556, 0.4444, 0.0), (0.5, 0.4431, 0.0), (0.4444, 0.4172, 1.275e-06), (0.3889, 0.3953, 0.0159), (0.3333, 0.3953, 0.02993), (0.2778, 0.3953, 0.03213), (0.2222, 0.3953, 0.08088), (0.1667, 0.4193, 0.1068), (0.1111, 0.4315, 0.1068), (0.05556, 0.4193, 0.1068), (-5.96e-08, 0.4404, 0.1467), (-0.05556, 0.4444, 0.1467), (-0.1111, 0.4444, 0.1467), (-0.1667, 0.4445, 0.1467), (-0.2222, 0.4538, 0.1068), (-0.2778, 0.4628, 0.08088), (-0.3333, 0.4628, 0.05463), (-0.3889, 0.4628, 0.02993), (-0.4444, 0.4628, 0.02993), (-0.5, 0.4628, 0.0159), (-0.5556, 0.4628, 1.275e-06), (-0.6111, 0.4551, 0.0), (-0.6667, 0.4501, 0.0), (-0.7222, 0.4444, 0.0), (-0.7778, 0.4444, 0.0), (-0.8333, 0.4444, 0.0), (-0.8889, 0.4444, 0.0), (-0.9444, 0.4444, 0.0), (0.9444, 0.5, 0.0), (0.8889, 0.5, 0.0), (0.8333, 0.5, 0.0), (0.7778, 0.5, 0.0), (0.7222, 0.5, 0.0), (0.6667, 0.5, 0.0), (0.6111, 0.5, 0.0), (0.5556, 0.5, 0.0), (0.5, 0.5, 1.275e-06), (0.4444, 0.4848, 0.0159), (0.3889, 0.4725, 0.02993), (0.3333, 0.4509, 0.08088), (0.2778, 0.4749, 0.1068), (0.2222, 0.4749, 0.1068), (0.1667, 0.4959, 0.1467), (0.1111, 0.5, 0.1467), (0.05556, 0.5, 0.1467), (-5.96e-08, 0.5, 0.1467), (-0.05556, 0.5001, 0.1467), (-0.1111, 0.5064, 0.1068), (-0.1667, 0.5064, 0.1068), (-0.2222, 0.5183, 0.05621), (-0.2778, 0.5183, 0.02993), (-0.3333, 0.5183, 0.02993), (-0.3889, 0.5183, 0.0159), (-0.4444, 0.5103, 0.001678), (-0.5, 0.5102, 1.275e-06), (-0.5556, 0.5106, 0.0), (-0.6111, 0.5057, 0.0), (-0.6667, 0.5, 0.0), (-0.7222, 0.5, 0.0), (-0.7778, 0.5, 0.0), (-0.8333, 0.5, 0.0), (-0.8889, 0.5, 0.0), (-0.9444, 0.5, 0.0), (0.9444, 0.5556, 0.0), (0.8889, 0.5556, 0.0), (0.8333, 0.5556, 0.0), (0.7778, 0.5556, 0.0), (0.7222, 0.5556, 0.0), (0.6667, 0.5556, 0.0), (0.6111, 0.5556, 0.0), (0.5556, 0.5556, 0.0), (0.5, 0.5556, 0.001678), (0.4444, 0.5556, 0.02993), (0.3889, 0.5427, 0.05463), (0.3333, 0.5304, 0.1068), (0.2778, 0.5515, 0.1467), (0.2222, 0.5556, 0.1467), (0.1667, 0.5556, 0.1467), (0.1111, 0.5571, 0.1467), (0.05556, 0.5649, 0.1068), (-5.96e-08, 0.5604, 0.1068), (-0.05556, 0.5619, 0.1068), (-0.1111, 0.5739, 0.05621), (-0.1667, 0.5739, 0.03217), (-0.2222, 0.5739, 0.0159), (-0.2778, 0.5739, 0.001678), (-0.3333, 0.5662, 0.001678), (-0.3889, 0.5657, 1.275e-06), (-0.4444, 0.5609, 0.0), (-0.5, 0.5561, 0.0), (-0.5556, 0.5562, 0.0), (-0.6111, 0.5556, 0.0), (-0.6667, 0.5556, 0.0), (-0.7222, 0.5556, 0.0), (-0.7778, 0.5556, 0.0), (-0.8333, 0.5556, 0.0), (-0.8889, 0.5556, 0.0), (-0.9444, 0.5556, 0.0), (0.9444, 0.6111, 0.0), (0.8889, 0.6111, 0.0), (0.8333, 0.6111, 0.0), (0.7778, 0.6111, 0.0), (0.7222, 0.6111, 0.0), (0.6667, 0.6111, 0.0), (0.6111, 0.6111, 0.0), (0.5556, 0.6111, 1.275e-06), (0.5, 0.6111, 0.0159), (0.4444, 0.6111, 0.02993), (0.3889, 0.6111, 0.05463), (0.3333, 0.6101, 0.1068), (0.2778, 0.6111, 0.1467), (0.2222, 0.612, 0.1068), (0.1667, 0.614, 0.1068), (0.1111, 0.6205, 0.1068), (0.05556, 0.6294, 0.08088), (-5.96e-08, 0.6294, 0.03217), (-0.05556, 0.6294, 0.03217), (-0.1111, 0.6294, 0.0159), (-0.1667, 0.6294, 0.001678), (-0.2222, 0.6218, 1.274e-06), (-0.2778, 0.6218, 0.0), (-0.3333, 0.6168, 0.0), (-0.3889, 0.6116, 0.0), (-0.4444, 0.6111, 0.0), (-0.5, 0.6111, 0.0), (-0.5556, 0.6111, 0.0), (-0.6111, 0.6111, 0.0), (-0.6667, 0.6111, 0.0), (-0.7222, 0.6111, 0.0), (-0.7778, 0.6111, 0.0), (-0.8333, 0.6111, 0.0), (-0.8889, 0.6111, 0.0), (-0.9444, 0.6111, 0.0), (0.9444, 0.6667, 0.0), (0.8889, 0.6667, 0.0), (0.8333, 0.6667, 0.0), (0.7778, 0.6667, 0.0), (0.7222, 0.6667, 0.0), (0.6667, 0.6667, 0.0), (0.6111, 0.6667, 0.0), (0.5556, 0.6667, 0.001678), (0.5, 0.6667, 0.02993), (0.4444, 0.6667, 0.05153), (0.3889, 0.6667, 0.05154), (0.3333, 0.6667, 0.05621), (0.2778, 0.6667, 0.1068), (0.2222, 0.6733, 0.08088), (0.1667, 0.685, 0.03217), (0.1111, 0.685, 0.03217), (0.05556, 0.685, 0.02993), (-5.96e-08, 0.685, 0.0159), (-0.05556, 0.685, 0.001678), (-0.1111, 0.6773, 1.274e-06), (-0.1667, 0.6773, 0.0), (-0.2222, 0.6723, 0.0), (-0.2778, 0.6673, 0.0), (-0.3333, 0.6667, 0.0), (-0.3889, 0.6667, 0.0), (-0.4444, 0.6667, 0.0), (-0.5, 0.6667, 0.0), (-0.5556, 0.6667, 0.0), (-0.6111, 0.6667, 0.0), (-0.6667, 0.6667, 0.0), (-0.7222, 0.6667, 0.0), (-0.7778, 0.6667, 0.0), (-0.8333, 0.6667, 0.0), (-0.8889, 0.6667, 0.0), (-0.9444, 0.6667, 0.0), (0.9444, 0.7222, 0.0), (0.8889, 0.7222, 0.0), (0.8333, 0.7222, 0.0), (0.7778, 0.7222, 0.0), (0.7222, 0.7222, 0.0), (0.6667, 0.7222, 0.0), (0.6111, 0.7222, 0.0), (0.5556, 0.7222, 1.275e-06), (0.5, 0.7222, 0.0159), (0.4444, 0.7222, 0.02993), (0.3889, 0.7222, 0.02993), (0.3333, 0.7222, 0.0159), (0.2778, 0.7228, 0.05415), (0.2222, 0.7308, 0.07745), (0.1667, 0.7406, 0.04389), (0.1111, 0.7406, 0.00168), (0.05556, 0.7406, 0.001678), (-5.96e-08, 0.7329, 1.275e-06), (-0.05556, 0.7329, 0.0), (-0.1111, 0.7279, 0.0), (-0.1667, 0.7228, 0.0), (-0.2222, 0.7222, 0.0), (-0.2778, 0.7222, 0.0), (-0.3333, 0.7222, 0.0), (-0.3889, 0.7222, 0.0), (-0.4444, 0.7222, 0.0), (-0.5, 0.7222, 0.0), (-0.5556, 0.7222, 0.0), (-0.6111, 0.7222, 0.0), (-0.6667, 0.7222, 0.0), (-0.7222, 0.7222, 0.0), (-0.7778, 0.7222, 0.0), (-0.8333, 0.7222, 0.0), (-0.8889, 0.7222, 0.0), (-0.9444, 0.7222, 0.0), (0.9444, 0.7778, 0.0), (0.8889, 0.7778, 0.0), (0.8333, 0.7778, 0.0), (0.7778, 0.7778, 0.0), (0.7222, 0.7778, 0.0), (0.6667, 0.7778, 0.0), (0.6111, 0.7778, 0.0), (0.5556, 0.7778, 0.0), (0.5, 0.7778, 1.275e-06), (0.4444, 0.7778, 0.001678), (0.3889, 0.7778, 0.001678), (0.3333, 0.7778, 0.003093), (0.2778, 0.7784, 0.05693), (0.2222, 0.7854, 0.0968), (0.1667, 0.7961, 0.05522), (0.1111, 0.7884, 0.003091), (0.05556, 0.7884, 0.0), (-5.96e-08, 0.7834, 0.0), (-0.05556, 0.7784, 0.0), (-0.1111, 0.7778, 0.0), (-0.1667, 0.7778, 0.0), (-0.2222, 0.7778, 0.0), (-0.2778, 0.7778, 0.0), (-0.3333, 0.7778, 0.0), (-0.3889, 0.7778, 0.0), (-0.4444, 0.7778, 0.0), (-0.5, 0.7778, 0.0), (-0.5556, 0.7778, 0.0), (-0.6111, 0.7778, 0.0), (-0.6667, 0.7778, 0.0), (-0.7222, 0.7778, 0.0), (-0.7778, 0.7778, 0.0), (-0.8333, 0.7778, 0.0), (-0.8889, 0.7778, 0.0), (-0.9444, 0.7778, 0.0), (0.9444, 0.8333, 0.0), (0.8889, 0.8333, 0.0), (0.8333, 0.8333, 0.0), (0.7778, 0.8333, 0.0), (0.7222, 0.8333, 0.0), (0.6667, 0.8333, 0.0), (0.6111, 0.8333, 0.0), (0.5556, 0.8333, 0.0), (0.5, 0.8333, 0.0), (0.4444, 0.8333, 0.0), (0.3889, 0.8333, 0.0), (0.3333, 0.8333, 2.206e-06), (0.2778, 0.8333, 0.02933), (0.2222, 0.839, 0.05522), (0.1667, 0.8427, 0.02933), (0.1111, 0.8358, 2.206e-06), (0.05556, 0.8339, 0.0), (-5.96e-08, 0.8333, 0.0), (-0.05556, 0.8333, 0.0), (-0.1111, 0.8333, 0.0), (-0.1667, 0.8333, 0.0), (-0.2222, 0.8333, 0.0), (-0.2778, 0.8333, 0.0), (-0.3333, 0.8333, 0.0), (-0.3889, 0.8333, 0.0), (-0.4444, 0.8333, 0.0), (-0.5, 0.8333, 0.0), (-0.5556, 0.8333, 0.0), (-0.6111, 0.8333, 0.0), (-0.6667, 0.8333, 0.0), (-0.7222, 0.8333, 0.0), (-0.7778, 0.8333, 0.0), (-0.8333, 0.8333, 0.0), (-0.8889, 0.8333, 0.0), (-0.9444, 0.8333, 0.0), (0.9444, 0.8889, 0.0), (0.8889, 0.8889, 0.0), (0.8333, 0.8889, 0.0), (0.7778, 0.8889, 0.0), (0.7222, 0.8889, 0.0), (0.6667, 0.8889, 0.0), (0.6111, 0.8889, 0.0), (0.5556, 0.8889, 0.0), (0.5, 0.8889, 0.0), (0.4444, 0.8889, 0.0), (0.3889, 0.8889, 0.0), (0.3333, 0.8889, 0.0), (0.2778, 0.8889, 2.207e-06), (0.2222, 0.8889, 0.003091), (0.1667, 0.8889, 2.207e-06), (0.1111, 0.8889, 0.0), (0.05556, 0.8889, 0.0), (-5.96e-08, 0.8889, 0.0), (-0.05556, 0.8889, 0.0), (-0.1111, 0.8889, 0.0), (-0.1667, 0.8889, 0.0), (-0.2222, 0.8889, 0.0), (-0.2778, 0.8889, 0.0), (-0.3333, 0.8889, 0.0), (-0.3889, 0.8889, 0.0), (-0.4444, 0.8889, 0.0), (-0.5, 0.8889, 0.0), (-0.5556, 0.8889, 0.0), (-0.6111, 0.8889, 0.0), (-0.6667, 0.8889, 0.0), (-0.7222, 0.8889, 0.0), (-0.7778, 0.8889, 0.0), (-0.8333, 0.8889, 0.0), (-0.8889, 0.8889, 0.0), (-0.9444, 0.8889, 0.0), (0.9444, 0.9444, 0.0), (0.8889, 0.9444, 0.0), (0.8333, 0.9444, 0.0), (0.7778, 0.9444, 0.0), (0.7222, 0.9444, 0.0), (0.6667, 0.9444, 0.0), (0.6111, 0.9444, 0.0), (0.5556, 0.9444, 0.0), (0.5, 0.9444, 0.0), (0.4444, 0.9444, 0.0), (0.3889, 0.9444, 0.0), (0.3333, 0.9444, 0.0), (0.2778, 0.9444, 0.0), (0.2222, 0.9444, 0.0), (0.1667, 0.9444, 0.0), (0.1111, 0.9444, 0.0), (0.05556, 0.9444, 0.0), (-5.96e-08, 0.9444, 0.0), (-0.05556, 0.9444, 0.0), (-0.1111, 0.9444, 0.0), (-0.1667, 0.9444, 0.0), (-0.2222, 0.9444, 0.0), (-0.2778, 0.9444, 0.0), (-0.3333, 0.9444, 0.0), (-0.3889, 0.9444, 0.0), (-0.4444, 0.9444, 0.0), (-0.5, 0.9444, 0.0), (-0.5556, 0.9444, 0.0), (-0.6111, 0.9444, 0.0), (-0.6667, 0.9444, 0.0), (-0.7222, 0.9444, 0.0), (-0.7778, 0.9444, 0.0), (-0.8333, 0.9444, 0.0), (-0.8889, 0.9444, 0.0), (-0.9444, 0.9444, 0.0), (-0.3299, -0.5446, 0.01316), (-0.2256, -0.4554, 0.1109), (-0.344, -0.4648, 0.1005), (-0.2116, -0.5352, 0.02351), (-0.2693, -0.524, 0.009253), (-0.2063, -0.4701, 0.06826), (-0.3492, -0.4815, 0.05576), (-0.2862, -0.4276, 0.1148), (-0.3223, -0.5139, 0.02029), (-0.2332, -0.4376, 0.1037), (-0.3343, -0.4457, 0.0949), (-0.2213, -0.5058, 0.02913), (-0.2941, -0.4605, 0.02386), (-0.2485, -0.4215, 0.06653), (-0.3519, -0.4297, 0.05749), (-0.3063, -0.3907, 0.1002), (-0.3324, -0.4532, 0.03184), (-0.268, -0.398, 0.09219), (-0.3411, -0.4039, 0.0858), (-0.2593, -0.4473, 0.03823), (-0.3427, -0.3678, -0.001483), (-0.3067, -0.337, 0.03227), (-0.3884, -0.3435, 0.02512), (-0.3524, -0.3127, 0.05887), (-0.373, -0.362, 0.004827), (-0.3221, -0.3184, 0.05256), (-0.3799, -0.323, 0.0475), (-0.3152, -0.3574, 0.009883), (-0.415, -0.2644, -0.02961), (-0.427, -0.2353, -0.007194), (-0.4398, -0.2882, -0.01194), (-0.4518, -0.2591, 0.01047), (-0.4249, -0.2823, -0.02542), (-0.4419, -0.2411, 0.006282), (-0.4509, -0.2786, 0.002924), (-0.4159, -0.2449, -0.02206), (-0.5226, -0.2644, -0.0796), (-0.5346, -0.2353, -0.05719), (-0.5474, -0.2882, -0.06194), (-0.5594, -0.2591, -0.03952), (-0.5325, -0.2823, -0.07541), (-0.5494, -0.2411, -0.04371), (-0.5585, -0.2786, -0.04707), (-0.5234, -0.2449, -0.07205), (-0.5226, -0.2644, -0.0796), (-0.5346, -0.2353, -0.05719), (-0.5474, -0.2882, -0.06194), (-0.5594, -0.2591, -0.03952), (-0.5325, -0.2823, -0.07541), (-0.5494, -0.2411, -0.04371), (-0.5585, -0.2786, -0.04707), (-0.5234, -0.2449, -0.07205), (-0.61, -0.211, -0.1149), (-0.6168, -0.2081, -0.07694), (-0.6472, -0.2194, -0.1209), (-0.654, -0.2165, -0.08297), (-0.6272, -0.2158, -0.1258), (-0.6368, -0.2117, -0.07209), (-0.6583, -0.2197, -0.1032), (-0.6057, -0.2078, -0.09466), (-0.5473, -0.09642, -0.1155), (-0.5652, -0.08871, -0.01523), (-0.6456, -0.1187, -0.1314), (-0.6636, -0.111, -0.03116), (-0.5927, -0.1091, -0.1442), (-0.6181, -0.09823, -0.002438), (-0.675, -0.1194, -0.08457), (-0.5359, -0.08796, -0.06204), (-0.5355, -0.06049, -0.124), (-0.5571, -0.05122, -0.003465), (-0.6538, -0.08724, -0.1432), (-0.6754, -0.07797, -0.02262), (-0.5902, -0.07578, -0.1585), (-0.6207, -0.06267, 0.01192), (-0.6891, -0.08814, -0.08686), (-0.5218, -0.05032, -0.05976), (-0.5285, -0.008096, -0.1291), (-0.5523, 0.002099, 0.003501), (-0.6586, -0.03751, -0.1501), (-0.6824, -0.02731, -0.01757), (-0.5886, -0.02491, -0.167), (-0.6222, -0.01049, 0.02042), (-0.6974, -0.0385, -0.08821), (-0.5134, 0.003092, -0.05841), (-0.5458, 0.03502, -0.1165), (-0.5643, 0.04292, -0.01382), (-0.6466, 0.01225, -0.1328), (-0.665, 0.02014, -0.03014), (-0.5924, 0.022, -0.1459), (-0.6185, 0.03317, -0.0007208), (-0.6767, 0.01148, -0.08485), (-0.5342, 0.04369, -0.06177), (-0.5859, 0.07065, -0.08745), (-0.592, 0.07323, -0.05383), (-0.6189, 0.06319, -0.09279), (-0.6249, 0.06578, -0.05917), (-0.6012, 0.06638, -0.09708), (-0.6097, 0.07004, -0.04954), (-0.6288, 0.06294, -0.07709), (-0.5821, 0.07349, -0.06953)], [], [(1329, 73, 3, 109), (108, 1, 39, 144), (144, 39, 40, 179), (179, 40, 41, 214), (214, 41, 42, 249), (249, 42, 43, 284), (284, 43, 44, 319), (319, 44, 45, 354), (354, 45, 46, 389), (389, 46, 47, 422), (422, 47, 48, 456), (456, 48, 49, 489), (489, 49, 50, 524), (524, 50, 51, 559), (559, 51, 52, 594), (594, 52, 53, 629), (629, 53, 54, 664), (664, 54, 55, 699), (699, 55, 56, 734), (734, 56, 57, 769), (769, 57, 58, 804), (804, 58, 59, 839), (839, 59, 60, 874), (874, 60, 61, 909), (909, 61, 62, 944), (944, 62, 63, 979), (979, 63, 64, 1014), (1014, 64, 65, 1049), (1049, 65, 66, 1084), (1084, 66, 67, 1119), (1119, 67, 68, 1154), (1154, 68, 69, 1189), (1189, 69, 70, 1224), (1224, 70, 71, 1259), (1259, 71, 72, 1294), (1294, 72, 73, 1329), (5, 1328, 1363, 4), (1328, 1327, 1362, 1363), (1327, 1326, 1361, 1362), (1326, 1325, 1360, 1361), (1325, 1324, 1359, 1360), (1324, 1323, 1358, 1359), (1323, 1322, 1357, 1358), (1322, 1321, 1356, 1357), (1321, 1320, 1355, 1356), (1320, 1319, 1354, 1355), (1319, 1318, 1353, 1354), (1318, 1317, 1352, 1353), (1317, 1316, 1351, 1352), (1316, 1315, 1350, 1351), (1315, 1314, 1349, 1350), (1314, 1313, 1348, 1349), (1313, 1312, 1347, 1348), (1312, 1311, 1346, 1347), (1311, 1310, 1345, 1346), (1310, 1309, 1344, 1345), (1309, 1308, 1343, 1344), (1308, 1307, 1342, 1343), (1307, 1306, 1341, 1342), (1306, 1305, 1340, 1341), (1305, 1304, 1339, 1340), (1304, 1303, 1338, 1339), (1303, 1302, 1337, 1338), (1302, 1301, 1336, 1337), (1301, 1300, 1335, 1336), (1300, 1299, 1334, 1335), (1299, 1298, 1333, 1334), (1298, 1297, 1332, 1333), (1297, 1296, 1331, 1332), (1296, 1295, 1330, 1331), (1295, 1294, 1329, 1330), (6, 1293, 1328, 5), (1293, 1292, 1327, 1328), (1292, 1291, 1326, 1327), (1291, 1290, 1325, 1326), (1290, 1289, 1324, 1325), (1289, 1288, 1323, 1324), (1288, 1287, 1322, 1323), (1287, 1286, 1321, 1322), (1286, 1285, 1320, 1321), (1285, 1284, 1319, 1320), (1284, 1283, 1318, 1319), (1283, 1282, 1317, 1318), (1282, 1281, 1316, 1317), (1281, 1280, 1315, 1316), (1280, 1279, 1314, 1315), (1279, 1278, 1313, 1314), (1278, 1277, 1312, 1313), (1277, 1276, 1311, 1312), (1276, 1275, 1310, 1311), (1275, 1274, 1309, 1310), (1274, 1273, 1308, 1309), (1273, 1272, 1307, 1308), (1272, 1271, 1306, 1307), (1271, 1270, 1305, 1306), (1270, 1269, 1304, 1305), (1269, 1268, 1303, 1304), (1268, 1267, 1302, 1303), (1267, 1266, 1301, 1302), (1266, 1265, 1300, 1301), (1265, 1264, 1299, 1300), (1264, 1263, 1298, 1299), (1263, 1262, 1297, 1298), (1262, 1261, 1296, 1297), (1261, 1260, 1295, 1296), (1260, 1259, 1294, 1295), (7, 1258, 1293, 6), (1258, 1257, 1292, 1293), (1257, 1256, 1291, 1292), (1256, 1255, 1290, 1291), (1255, 1254, 1289, 1290), (1254, 1253, 1288, 1289), (1253, 1252, 1287, 1288), (1252, 1251, 1286, 1287), (1251, 1250, 1285, 1286), (1250, 1249, 1284, 1285), (1249, 1248, 1283, 1284), (1248, 1247, 1282, 1283), (1247, 1246, 1281, 1282), (1246, 1245, 1280, 1281), (1245, 1244, 1279, 1280), (1244, 1243, 1278, 1279), (1243, 1242, 1277, 1278), (1242, 1241, 1276, 1277), (1241, 1240, 1275, 1276), (1240, 1239, 1274, 1275), (1239, 1238, 1273, 1274), (1238, 1237, 1272, 1273), (1237, 1236, 1271, 1272), (1236, 1235, 1270, 1271), (1235, 1234, 1269, 1270), (1234, 1233, 1268, 1269), (1233, 1232, 1267, 1268), (1232, 1231, 1266, 1267), (1231, 1230, 1265, 1266), (1230, 1229, 1264, 1265), (1229, 1228, 1263, 1264), (1228, 1227, 1262, 1263), (1227, 1226, 1261, 1262), (1226, 1225, 1260, 1261), (1225, 1224, 1259, 1260), (8, 1223, 1258, 7), (1223, 1222, 1257, 1258), (1222, 1221, 1256, 1257), (1221, 1220, 1255, 1256), (1220, 1219, 1254, 1255), (1219, 1218, 1253, 1254), (1218, 1217, 1252, 1253), (1217, 1216, 1251, 1252), (1216, 1215, 1250, 1251), (1215, 1214, 1249, 1250), (1214, 1213, 1248, 1249), (1213, 1212, 1247, 1248), (1212, 1211, 1246, 1247), (1211, 1210, 1245, 1246), (1210, 1209, 1244, 1245), (1209, 1208, 1243, 1244), (1208, 1207, 1242, 1243), (1207, 1206, 1241, 1242), (1206, 1205, 1240, 1241), (1205, 1204, 1239, 1240), (1204, 1203, 1238, 1239), (1203, 1202, 1237, 1238), (1202, 1201, 1236, 1237), (1201, 1200, 1235, 1236), (1200, 1199, 1234, 1235), (1199, 1198, 1233, 1234), (1198, 1197, 1232, 1233), (1197, 1196, 1231, 1232), (1196, 1195, 1230, 1231), (1195, 1194, 1229, 1230), (1194, 1193, 1228, 1229), (1193, 1192, 1227, 1228), (1192, 1191, 1226, 1227), (1191, 1190, 1225, 1226), (1190, 1189, 1224, 1225), (9, 1188, 1223, 8), (1188, 1187, 1222, 1223), (1187, 1186, 1221, 1222), (1186, 1185, 1220, 1221), (1185, 1184, 1219, 1220), (1184, 1183, 1218, 1219), (1183, 1182, 1217, 1218), (1182, 1181, 1216, 1217), (1181, 1180, 1215, 1216), (1180, 1179, 1214, 1215), (1179, 1178, 1213, 1214), (1178, 1177, 1212, 1213), (1177, 1176, 1211, 1212), (1176, 1175, 1210, 1211), (1175, 1174, 1209, 1210), (1174, 1173, 1208, 1209), (1173, 1172, 1207, 1208), (1172, 1171, 1206, 1207), (1171, 1170, 1205, 1206), (1170, 1169, 1204, 1205), (1169, 1168, 1203, 1204), (1168, 1167, 1202, 1203), (1167, 1166, 1201, 1202), (1166, 1165, 1200, 1201), (1165, 1164, 1199, 1200), (1164, 1163, 1198, 1199), (1163, 1162, 1197, 1198), (1162, 1161, 1196, 1197), (1161, 1160, 1195, 1196), (1160, 1159, 1194, 1195), (1159, 1158, 1193, 1194), (1158, 1157, 1192, 1193), (1157, 1156, 1191, 1192), (1156, 1155, 1190, 1191), (1155, 1154, 1189, 1190), (10, 1153, 1188, 9), (1153, 1152, 1187, 1188), (1152, 1151, 1186, 1187), (1151, 1150, 1185, 1186), (1150, 1149, 1184, 1185), (1149, 1148, 1183, 1184), (1148, 1147, 1182, 1183), (1147, 1146, 1181, 1182), (1146, 1145, 1180, 1181), (1145, 1144, 1179, 1180), (1144, 1143, 1178, 1179), (1143, 1142, 1177, 1178), (1142, 1141, 1176, 1177), (1141, 1140, 1175, 1176), (1140, 1139, 1174, 1175), (1139, 1138, 1173, 1174), (1138, 1137, 1172, 1173), (1137, 1136, 1171, 1172), (1136, 1135, 1170, 1171), (1135, 1134, 1169, 1170), (1134, 1133, 1168, 1169), (1133, 1132, 1167, 1168), (1132, 1131, 1166, 1167), (1131, 1130, 1165, 1166), (1130, 1129, 1164, 1165), (1129, 1128, 1163, 1164), (1128, 1127, 1162, 1163), (1127, 1126, 1161, 1162), (1126, 1125, 1160, 1161), (1125, 1124, 1159, 1160), (1124, 1123, 1158, 1159), (1123, 1122, 1157, 1158), (1122, 1121, 1156, 1157), (1121, 1120, 1155, 1156), (1120, 1119, 1154, 1155), (11, 1118, 1153, 10), (1118, 1117, 1152, 1153), (1117, 1116, 1151, 1152), (1116, 1115, 1150, 1151), (1115, 1114, 1149, 1150), (1114, 1113, 1148, 1149), (1113, 1112, 1147, 1148), (1112, 1111, 1146, 1147), (1111, 1110, 1145, 1146), (1110, 1109, 1144, 1145), (1109, 1108, 1143, 1144), (1108, 1107, 1142, 1143), (1107, 1106, 1141, 1142), (1106, 1105, 1140, 1141), (1105, 1104, 1139, 1140), (1104, 1103, 1138, 1139), (1103, 1102, 1137, 1138), (1102, 1101, 1136, 1137), (1101, 1100, 1135, 1136), (1100, 1099, 1134, 1135), (1099, 1098, 1133, 1134), (1098, 1097, 1132, 1133), (1097, 1096, 1131, 1132), (1096, 1095, 1130, 1131), (1095, 1094, 1129, 1130), (1094, 1093, 1128, 1129), (1093, 1092, 1127, 1128), (1092, 1091, 1126, 1127), (1091, 1090, 1125, 1126), (1090, 1089, 1124, 1125), (1089, 1088, 1123, 1124), (1088, 1087, 1122, 1123), (1087, 1086, 1121, 1122), (1086, 1085, 1120, 1121), (1085, 1084, 1119, 1120), (12, 1083, 1118, 11), (1083, 1082, 1117, 1118), (1082, 1081, 1116, 1117), (1081, 1080, 1115, 1116), (1080, 1079, 1114, 1115), (1079, 1078, 1113, 1114), (1078, 1077, 1112, 1113), (1077, 1076, 1111, 1112), (1076, 1075, 1110, 1111), (1075, 1074, 1109, 1110), (1074, 1073, 1108, 1109), (1073, 1072, 1107, 1108), (1072, 1071, 1106, 1107), (1071, 1070, 1105, 1106), (1070, 1069, 1104, 1105), (1069, 1068, 1103, 1104), (1068, 1067, 1102, 1103), (1067, 1066, 1101, 1102), (1066, 1065, 1100, 1101), (1065, 1064, 1099, 1100), (1064, 1063, 1098, 1099), (1063, 1062, 1097, 1098), (1062, 1061, 1096, 1097), (1061, 1060, 1095, 1096), (1060, 1059, 1094, 1095), (1059, 1058, 1093, 1094), (1058, 1057, 1092, 1093), (1057, 1056, 1091, 1092), (1056, 1055, 1090, 1091), (1055, 1054, 1089, 1090), (1054, 1053, 1088, 1089), (1053, 1052, 1087, 1088), (1052, 1051, 1086, 1087), (1051, 1050, 1085, 1086), (1050, 1049, 1084, 1085), (13, 1048, 1083, 12), (1048, 1047, 1082, 1083), (1047, 1046, 1081, 1082), (1046, 1045, 1080, 1081), (1045, 1044, 1079, 1080), (1044, 1043, 1078, 1079), (1043, 1042, 1077, 1078), (1042, 1041, 1076, 1077), (1041, 1040, 1075, 1076), (1040, 1039, 1074, 1075), (1039, 1038, 1073, 1074), (1038, 1037, 1072, 1073), (1037, 1036, 1071, 1072), (1036, 1035, 1070, 1071), (1035, 1034, 1069, 1070), (1034, 1033, 1068, 1069), (1033, 1032, 1067, 1068), (1032, 1031, 1066, 1067), (1031, 1030, 1065, 1066), (1030, 1029, 1064, 1065), (1029, 1028, 1063, 1064), (1028, 1027, 1062, 1063), (1027, 1026, 1061, 1062), (1026, 1025, 1060, 1061), (1025, 1024, 1059, 1060), (1024, 1023, 1058, 1059), (1023, 1022, 1057, 1058), (1022, 1021, 1056, 1057), (1021, 1020, 1055, 1056), (1020, 1019, 1054, 1055), (1019, 1018, 1053, 1054), (1018, 1017, 1052, 1053), (1017, 1016, 1051, 1052), (1016, 1015, 1050, 1051), (1015, 1014, 1049, 1050), (14, 1013, 1048, 13), (1013, 1012, 1047, 1048), (1012, 1011, 1046, 1047), (1011, 1010, 1045, 1046), (1010, 1009, 1044, 1045), (1009, 1008, 1043, 1044), (1008, 1007, 1042, 1043), (1007, 1006, 1041, 1042), (1006, 1005, 1040, 1041), (1005, 1004, 1039, 1040), (1004, 1003, 1038, 1039), (1003, 1002, 1037, 1038), (1002, 1001, 1036, 1037), (1001, 1000, 1035, 1036), (1000, 999, 1034, 1035), (999, 998, 1033, 1034), (998, 997, 1032, 1033), (997, 996, 1031, 1032), (996, 995, 1030, 1031), (995, 994, 1029, 1030), (994, 993, 1028, 1029), (993, 992, 1027, 1028), (992, 991, 1026, 1027), (991, 990, 1025, 1026), (990, 989, 1024, 1025), (989, 988, 1023, 1024), (988, 987, 1022, 1023), (987, 986, 1021, 1022), (986, 985, 1020, 1021), (985, 984, 1019, 1020), (984, 983, 1018, 1019), (983, 982, 1017, 1018), (982, 981, 1016, 1017), (981, 980, 1015, 1016), (980, 979, 1014, 1015), (15, 978, 1013, 14), (978, 977, 1012, 1013), (977, 976, 1011, 1012), (976, 975, 1010, 1011), (975, 974, 1009, 1010), (974, 973, 1008, 1009), (973, 972, 1007, 1008), (972, 971, 1006, 1007), (971, 970, 1005, 1006), (970, 969, 1004, 1005), (969, 968, 1003, 1004), (968, 967, 1002, 1003), (967, 966, 1001, 1002), (966, 965, 1000, 1001), (965, 964, 999, 1000), (964, 963, 998, 999), (963, 962, 997, 998), (962, 961, 996, 997), (961, 960, 995, 996), (960, 959, 994, 995), (959, 958, 993, 994), (958, 957, 992, 993), (957, 956, 991, 992), (956, 955, 990, 991), (955, 954, 989, 990), (954, 953, 988, 989), (953, 952, 987, 988), (952, 951, 986, 987), (951, 950, 985, 986), (950, 949, 984, 985), (949, 948, 983, 984), (948, 947, 982, 983), (947, 946, 981, 982), (946, 945, 980, 981), (945, 944, 979, 980), (16, 943, 978, 15), (943, 942, 977, 978), (942, 941, 976, 977), (941, 940, 975, 976), (940, 939, 974, 975), (939, 938, 973, 974), (938, 937, 972, 973), (937, 936, 971, 972), (936, 935, 970, 971), (935, 934, 969, 970), (934, 933, 968, 969), (933, 932, 967, 968), (932, 931, 966, 967), (931, 930, 965, 966), (930, 929, 964, 965), (929, 928, 963, 964), (928, 927, 962, 963), (927, 926, 961, 962), (926, 925, 960, 961), (925, 924, 959, 960), (924, 923, 958, 959), (923, 922, 957, 958), (922, 921, 956, 957), (921, 920, 955, 956), (920, 919, 954, 955), (919, 918, 953, 954), (918, 917, 952, 953), (917, 916, 951, 952), (916, 915, 950, 951), (915, 914, 949, 950), (914, 913, 948, 949), (913, 912, 947, 948), (912, 911, 946, 947), (911, 910, 945, 946), (910, 909, 944, 945), (17, 908, 943, 16), (908, 907, 942, 943), (907, 906, 941, 942), (906, 905, 940, 941), (905, 904, 939, 940), (904, 903, 938, 939), (903, 902, 937, 938), (902, 901, 936, 937), (901, 900, 935, 936), (900, 899, 934, 935), (899, 898, 933, 934), (898, 897, 932, 933), (897, 896, 931, 932), (896, 895, 930, 931), (895, 894, 929, 930), (894, 893, 928, 929), (893, 892, 927, 928), (892, 891, 926, 927), (891, 890, 925, 926), (890, 889, 924, 925), (889, 888, 923, 924), (888, 887, 922, 923), (887, 886, 921, 922), (886, 885, 920, 921), (885, 884, 919, 920), (884, 883, 918, 919), (883, 882, 917, 918), (882, 881, 916, 917), (881, 880, 915, 916), (880, 879, 914, 915), (879, 878, 913, 914), (878, 877, 912, 913), (877, 876, 911, 912), (876, 875, 910, 911), (875, 874, 909, 910), (18, 873, 908, 17), (873, 872, 907, 908), (872, 871, 906, 907), (871, 870, 905, 906), (870, 869, 904, 905), (869, 868, 903, 904), (868, 867, 902, 903), (867, 866, 901, 902), (866, 865, 900, 901), (865, 864, 899, 900), (864, 863, 898, 899), (863, 862, 897, 898), (862, 861, 896, 897), (861, 860, 895, 896), (860, 859, 894, 895), (859, 858, 893, 894), (858, 857, 892, 893), (857, 856, 891, 892), (856, 855, 890, 891), (855, 854, 889, 890), (854, 853, 888, 889), (853, 852, 887, 888), (852, 851, 886, 887), (851, 850, 885, 886), (850, 849, 884, 885), (849, 848, 883, 884), (848, 847, 882, 883), (847, 846, 881, 882), (846, 845, 880, 881), (845, 844, 879, 880), (844, 843, 878, 879), (843, 842, 877, 878), (842, 841, 876, 877), (841, 840, 875, 876), (840, 839, 874, 875), (19, 838, 873, 18), (838, 837, 872, 873), (837, 836, 871, 872), (836, 835, 870, 871), (835, 834, 869, 870), (834, 833, 868, 869), (833, 832, 867, 868), (832, 831, 866, 867), (831, 830, 865, 866), (830, 829, 864, 865), (829, 828, 863, 864), (828, 827, 862, 863), (827, 826, 861, 862), (826, 825, 860, 861), (825, 824, 859, 860), (824, 823, 858, 859), (823, 822, 857, 858), (822, 821, 856, 857), (821, 820, 855, 856), (820, 819, 854, 855), (819, 818, 853, 854), (818, 817, 852, 853), (817, 816, 851, 852), (816, 815, 850, 851), (815, 814, 849, 850), (814, 813, 848, 849), (813, 812, 847, 848), (812, 811, 846, 847), (811, 810, 845, 846), (810, 809, 844, 845), (809, 808, 843, 844), (808, 807, 842, 843), (807, 806, 841, 842), (806, 805, 840, 841), (805, 804, 839, 840), (20, 803, 838, 19), (803, 802, 837, 838), (802, 801, 836, 837), (801, 800, 835, 836), (800, 799, 834, 835), (799, 798, 833, 834), (798, 797, 832, 833), (797, 796, 831, 832), (796, 795, 830, 831), (795, 794, 829, 830), (794, 793, 828, 829), (793, 792, 827, 828), (792, 791, 826, 827), (791, 790, 825, 826), (790, 789, 824, 825), (789, 788, 823, 824), (788, 787, 822, 823), (787, 786, 821, 822), (786, 785, 820, 821), (785, 784, 819, 820), (784, 783, 818, 819), (783, 782, 817, 818), (782, 781, 816, 817), (781, 780, 815, 816), (780, 779, 814, 815), (779, 778, 813, 814), (778, 777, 812, 813), (777, 776, 811, 812), (776, 775, 810, 811), (775, 774, 809, 810), (774, 773, 808, 809), (773, 772, 807, 808), (772, 771, 806, 807), (771, 770, 805, 806), (770, 769, 804, 805), (21, 768, 803, 20), (768, 767, 802, 803), (767, 766, 801, 802), (766, 765, 800, 801), (765, 764, 799, 800), (764, 763, 798, 799), (763, 762, 797, 798), (762, 761, 796, 797), (761, 760, 795, 796), (760, 759, 794, 795), (759, 758, 793, 794), (758, 757, 792, 793), (757, 756, 791, 792), (756, 755, 790, 791), (755, 754, 789, 790), (754, 753, 788, 789), (753, 752, 787, 788), (752, 751, 786, 787), (751, 750, 785, 786), (750, 749, 784, 785), (749, 748, 783, 784), (748, 747, 782, 783), (747, 746, 781, 782), (746, 745, 780, 781), (745, 744, 779, 780), (744, 743, 778, 779), (743, 742, 777, 778), (742, 741, 776, 777), (741, 740, 775, 776), (740, 739, 774, 775), (739, 738, 773, 774), (738, 737, 772, 773), (737, 736, 771, 772), (736, 735, 770, 771), (735, 734, 769, 770), (22, 733, 768, 21), (733, 732, 767, 768), (732, 731, 766, 767), (731, 730, 765, 766), (730, 729, 764, 765), (729, 728, 763, 764), (728, 727, 762, 763), (727, 726, 761, 762), (726, 725, 760, 761), (725, 724, 759, 760), (724, 723, 758, 759), (723, 722, 757, 758), (722, 721, 756, 757), (721, 720, 755, 756), (720, 719, 754, 755), (719, 718, 753, 754), (718, 717, 752, 753), (717, 716, 751, 752), (716, 715, 750, 751), (715, 714, 749, 750), (714, 713, 748, 749), (713, 712, 747, 748), (712, 711, 746, 747), (711, 710, 745, 746), (710, 709, 744, 745), (709, 708, 743, 744), (708, 707, 742, 743), (707, 706, 741, 742), (706, 705, 740, 741), (705, 704, 739, 740), (704, 703, 738, 739), (703, 702, 737, 738), (702, 701, 736, 737), (701, 700, 735, 736), (700, 699, 734, 735), (23, 698, 733, 22), (698, 697, 732, 733), (697, 696, 731, 732), (696, 695, 730, 731), (695, 694, 729, 730), (694, 693, 728, 729), (693, 692, 727, 728), (692, 691, 726, 727), (691, 690, 725, 726), (690, 689, 724, 725), (689, 688, 723, 724), (688, 687, 722, 723), (687, 686, 721, 722), (686, 685, 720, 721), (685, 684, 719, 720), (684, 683, 718, 719), (683, 682, 717, 718), (682, 681, 716, 717), (681, 680, 715, 716), (680, 679, 714, 715), (679, 678, 713, 714), (678, 677, 712, 713), (677, 676, 711, 712), (676, 675, 710, 711), (675, 674, 709, 710), (674, 673, 708, 709), (673, 672, 707, 708), (672, 671, 706, 707), (671, 670, 705, 706), (670, 669, 704, 705), (669, 668, 703, 704), (668, 667, 702, 703), (667, 666, 701, 702), (666, 665, 700, 701), (665, 664, 699, 700), (24, 663, 698, 23), (663, 662, 697, 698), (662, 661, 696, 697), (661, 660, 695, 696), (660, 659, 694, 695), (659, 658, 693, 694), (658, 657, 692, 693), (657, 656, 691, 692), (656, 655, 690, 691), (655, 654, 689, 690), (654, 653, 688, 689), (653, 652, 687, 688), (652, 651, 686, 687), (651, 650, 685, 686), (650, 649, 684, 685), (649, 648, 683, 684), (648, 647, 682, 683), (647, 646, 681, 682), (646, 645, 680, 681), (645, 644, 679, 680), (644, 643, 678, 679), (643, 642, 677, 678), (642, 641, 676, 677), (641, 640, 675, 676), (640, 639, 674, 675), (639, 638, 673, 674), (638, 637, 672, 673), (637, 636, 671, 672), (636, 635, 670, 671), (635, 634, 669, 670), (634, 633, 668, 669), (633, 632, 667, 668), (632, 631, 666, 667), (631, 630, 665, 666), (630, 629, 664, 665), (25, 628, 663, 24), (628, 627, 662, 663), (627, 626, 661, 662), (626, 625, 660, 661), (625, 624, 659, 660), (624, 623, 658, 659), (623, 622, 657, 658), (622, 621, 656, 657), (621, 620, 655, 656), (620, 619, 654, 655), (619, 618, 653, 654), (618, 617, 652, 653), (617, 616, 651, 652), (616, 615, 650, 651), (615, 614, 649, 650), (614, 613, 648, 649), (613, 612, 647, 648), (612, 611, 646, 647), (611, 610, 645, 646), (610, 609, 644, 645), (609, 608, 643, 644), (608, 607, 642, 643), (607, 606, 641, 642), (606, 605, 640, 641), (605, 604, 639, 640), (604, 603, 638, 639), (603, 602, 637, 638), (602, 601, 636, 637), (601, 600, 635, 636), (600, 599, 634, 635), (599, 598, 633, 634), (598, 597, 632, 633), (597, 596, 631, 632), (596, 595, 630, 631), (595, 594, 629, 630), (26, 593, 628, 25), (593, 592, 627, 628), (592, 591, 626, 627), (591, 590, 625, 626), (590, 589, 624, 625), (589, 588, 623, 624), (588, 587, 622, 623), (587, 586, 621, 622), (586, 585, 620, 621), (585, 584, 619, 620), (584, 583, 618, 619), (583, 582, 617, 618), (582, 581, 616, 617), (581, 580, 615, 616), (580, 579, 614, 615), (579, 578, 613, 614), (578, 577, 612, 613), (577, 576, 611, 612), (576, 575, 610, 611), (575, 574, 609, 610), (574, 573, 608, 609), (573, 572, 607, 608), (572, 571, 606, 607), (571, 570, 605, 606), (570, 569, 604, 605), (569, 568, 603, 604), (568, 567, 602, 603), (567, 566, 601, 602), (566, 565, 600, 601), (565, 564, 599, 600), (564, 563, 598, 599), (563, 562, 597, 598), (562, 561, 596, 597), (561, 560, 595, 596), (560, 559, 594, 595), (27, 558, 593, 26), (558, 557, 592, 593), (557, 556, 591, 592), (556, 555, 590, 591), (555, 554, 589, 590), (554, 553, 588, 589), (553, 552, 587, 588), (552, 551, 586, 587), (551, 550, 585, 586), (550, 549, 584, 585), (549, 548, 583, 584), (548, 547, 582, 583), (547, 546, 581, 582), (546, 545, 580, 581), (545, 544, 579, 580), (544, 543, 578, 579), (543, 542, 577, 578), (542, 541, 576, 577), (541, 540, 575, 576), (540, 539, 574, 575), (539, 538, 573, 574), (538, 537, 572, 573), (537, 536, 571, 572), (536, 535, 570, 571), (535, 534, 569, 570), (534, 533, 568, 569), (533, 532, 567, 568), (532, 531, 566, 567), (531, 530, 565, 566), (530, 529, 564, 565), (529, 528, 563, 564), (528, 527, 562, 563), (527, 526, 561, 562), (526, 525, 560, 561), (525, 524, 559, 560), (28, 523, 558, 27), (523, 522, 557, 558), (522, 521, 556, 557), (521, 520, 555, 556), (520, 519, 554, 555), (519, 518, 553, 554), (518, 517, 552, 553), (517, 516, 551, 552), (516, 515, 550, 551), (515, 514, 549, 550), (514, 513, 548, 549), (513, 512, 547, 548), (512, 511, 546, 547), (511, 510, 545, 546), (510, 509, 544, 545), (509, 508, 543, 544), (508, 507, 542, 543), (507, 506, 541, 542), (506, 505, 540, 541), (505, 504, 539, 540), (504, 503, 538, 539), (503, 502, 537, 538), (502, 501, 536, 537), (501, 500, 535, 536), (500, 499, 534, 535), (499, 498, 533, 534), (498, 497, 532, 533), (497, 496, 531, 532), (496, 495, 530, 531), (495, 494, 529, 530), (494, 493, 528, 529), (493, 492, 527, 528), (492, 491, 526, 527), (491, 490, 525, 526), (490, 489, 524, 525), (29, 488, 523, 28), (488, 487, 522, 523), (487, 486, 521, 522), (486, 485, 520, 521), (485, 484, 519, 520), (484, 483, 518, 519), (483, 482, 517, 518), (482, 481, 516, 517), (481, 480, 515, 516), (480, 479, 514, 515), (479, 478, 513, 514), (478, 1366, 512, 513), (1366, 477, 511, 512), (477, 1365, 510, 511), (1365, 476, 509, 510), (476, 475, 508, 509), (475, 474, 507, 508), (474, 473, 506, 507), (473, 472, 505, 506), (472, 471, 504, 505), (471, 470, 503, 504), (470, 469, 502, 503), (469, 468, 501, 502), (468, 467, 500, 501), (467, 466, 499, 500), (466, 465, 498, 499), (465, 464, 497, 498), (464, 463, 496, 497), (463, 462, 495, 496), (462, 461, 494, 495), (461, 460, 493, 494), (460, 459, 492, 493), (459, 458, 491, 492), (458, 457, 490, 491), (457, 456, 489, 490), (30, 455, 488, 29), (455, 454, 487, 488), (454, 453, 486, 487), (453, 452, 485, 486), (452, 451, 484, 485), (451, 450, 483, 484), (450, 449, 482, 483), (449, 448, 481, 482), (448, 447, 480, 481), (447, 446, 479, 480), (446, 445, 478, 479), (445, 444, 1366, 478), (443, 442, 476, 1365), (442, 441, 475, 476), (441, 440, 474, 475), (440, 439, 473, 474), (439, 438, 472, 473), (438, 437, 471, 472), (437, 436, 470, 471), (436, 435, 469, 470), (435, 434, 468, 469), (434, 433, 467, 468), (433, 432, 466, 467), (432, 431, 465, 466), (431, 430, 464, 465), (430, 429, 463, 464), (429, 428, 462, 463), (428, 427, 461, 462), (427, 426, 460, 461), (426, 425, 459, 460), (425, 424, 458, 459), (424, 423, 457, 458), (423, 422, 456, 457), (31, 421, 455, 30), (421, 420, 454, 455), (420, 419, 453, 454), (419, 418, 452, 453), (418, 417, 451, 452), (417, 416, 450, 451), (416, 415, 449, 450), (415, 414, 448, 449), (414, 413, 447, 448), (413, 412, 446, 447), (412, 411, 445, 446), (411, 1364, 444, 445), (1367, 409, 442, 443), (409, 408, 441, 442), (408, 407, 440, 441), (407, 406, 439, 440), (406, 405, 438, 439), (405, 404, 437, 438), (404, 403, 436, 437), (403, 402, 435, 436), (402, 401, 434, 435), (401, 400, 433, 434), (400, 399, 432, 433), (399, 398, 431, 432), (398, 397, 430, 431), (397, 396, 429, 430), (396, 395, 428, 429), (395, 394, 427, 428), (394, 393, 426, 427), (393, 392, 425, 426), (392, 391, 424, 425), (391, 390, 423, 424), (390, 389, 422, 423), (32, 388, 421, 31), (388, 387, 420, 421), (387, 386, 419, 420), (386, 385, 418, 419), (385, 384, 417, 418), (384, 383, 416, 417), (383, 382, 415, 416), (382, 381, 414, 415), (381, 380, 413, 414), (380, 379, 412, 413), (379, 378, 411, 412), (378, 377, 1364, 411), (377, 376, 410, 1364), (376, 375, 1367, 410), (375, 374, 409, 1367), (374, 373, 408, 409), (373, 372, 407, 408), (372, 371, 406, 407), (371, 370, 405, 406), (370, 369, 404, 405), (369, 368, 403, 404), (368, 367, 402, 403), (367, 366, 401, 402), (366, 365, 400, 401), (365, 364, 399, 400), (364, 363, 398, 399), (363, 362, 397, 398), (362, 361, 396, 397), (361, 360, 395, 396), (360, 359, 394, 395), (359, 358, 393, 394), (358, 357, 392, 393), (357, 356, 391, 392), (356, 355, 390, 391), (355, 354, 389, 390), (33, 353, 388, 32), (353, 352, 387, 388), (352, 351, 386, 387), (351, 350, 385, 386), (350, 349, 384, 385), (349, 348, 383, 384), (348, 347, 382, 383), (347, 346, 381, 382), (346, 345, 380, 381), (345, 344, 379, 380), (344, 343, 378, 379), (343, 342, 377, 378), (342, 341, 376, 377), (341, 340, 375, 376), (340, 339, 374, 375), (339, 338, 373, 374), (338, 337, 372, 373), (337, 336, 371, 372), (336, 335, 370, 371), (335, 334, 369, 370), (334, 333, 368, 369), (333, 332, 367, 368), (332, 331, 366, 367), (331, 330, 365, 366), (330, 329, 364, 365), (329, 328, 363, 364), (328, 327, 362, 363), (327, 326, 361, 362), (326, 325, 360, 361), (325, 324, 359, 360), (324, 323, 358, 359), (323, 322, 357, 358), (322, 321, 356, 357), (321, 320, 355, 356), (320, 319, 354, 355), (34, 318, 353, 33), (318, 317, 352, 353), (317, 316, 351, 352), (316, 315, 350, 351), (315, 314, 349, 350), (314, 313, 348, 349), (313, 312, 347, 348), (312, 311, 346, 347), (311, 310, 345, 346), (310, 309, 344, 345), (309, 308, 343, 344), (308, 307, 342, 343), (307, 306, 341, 342), (306, 305, 340, 341), (305, 304, 339, 340), (304, 303, 338, 339), (303, 302, 337, 338), (302, 301, 336, 337), (301, 300, 335, 336), (300, 299, 334, 335), (299, 298, 333, 334), (298, 297, 332, 333), (297, 296, 331, 332), (296, 295, 330, 331), (295, 294, 329, 330), (294, 293, 328, 329), (293, 292, 327, 328), (292, 291, 326, 327), (291, 290, 325, 326), (290, 289, 324, 325), (289, 288, 323, 324), (288, 287, 322, 323), (287, 286, 321, 322), (286, 285, 320, 321), (285, 284, 319, 320), (35, 283, 318, 34), (283, 282, 317, 318), (282, 281, 316, 317), (281, 280, 315, 316), (280, 279, 314, 315), (279, 278, 313, 314), (278, 277, 312, 313), (277, 276, 311, 312), (276, 275, 310, 311), (275, 274, 309, 310), (274, 273, 308, 309), (273, 272, 307, 308), (272, 271, 306, 307), (271, 270, 305, 306), (270, 269, 304, 305), (269, 268, 303, 304), (268, 267, 302, 303), (267, 266, 301, 302), (266, 265, 300, 301), (265, 264, 299, 300), (264, 263, 298, 299), (263, 262, 297, 298), (262, 261, 296, 297), (261, 260, 295, 296), (260, 259, 294, 295), (259, 258, 293, 294), (258, 257, 292, 293), (257, 256, 291, 292), (256, 255, 290, 291), (255, 254, 289, 290), (254, 253, 288, 289), (253, 252, 287, 288), (252, 251, 286, 287), (251, 250, 285, 286), (250, 249, 284, 285), (36, 248, 283, 35), (248, 247, 282, 283), (247, 246, 281, 282), (246, 245, 280, 281), (245, 244, 279, 280), (244, 243, 278, 279), (243, 242, 277, 278), (242, 241, 276, 277), (241, 240, 275, 276), (240, 239, 274, 275), (239, 238, 273, 274), (238, 237, 272, 273), (237, 236, 271, 272), (236, 235, 270, 271), (235, 234, 269, 270), (234, 233, 268, 269), (233, 232, 267, 268), (232, 231, 266, 267), (231, 230, 265, 266), (230, 229, 264, 265), (229, 228, 263, 264), (228, 227, 262, 263), (227, 226, 261, 262), (226, 225, 260, 261), (225, 224, 259, 260), (224, 223, 258, 259), (223, 222, 257, 258), (222, 221, 256, 257), (221, 220, 255, 256), (220, 219, 254, 255), (219, 218, 253, 254), (218, 217, 252, 253), (217, 216, 251, 252), (216, 215, 250, 251), (215, 214, 249, 250), (37, 213, 248, 36), (213, 212, 247, 248), (212, 211, 246, 247), (211, 210, 245, 246), (210, 209, 244, 245), (209, 208, 243, 244), (208, 207, 242, 243), (207, 206, 241, 242), (206, 205, 240, 241), (205, 204, 239, 240), (204, 203, 238, 239), (203, 202, 237, 238), (202, 201, 236, 237), (201, 200, 235, 236), (200, 199, 234, 235), (199, 198, 233, 234), (198, 197, 232, 233), (197, 196, 231, 232), (196, 195, 230, 231), (195, 194, 229, 230), (194, 193, 228, 229), (193, 192, 227, 228), (192, 191, 226, 227), (191, 190, 225, 226), (190, 189, 224, 225), (189, 188, 223, 224), (188, 187, 222, 223), (187, 186, 221, 222), (186, 185, 220, 221), (185, 184, 219, 220), (184, 183, 218, 219), (183, 182, 217, 218), (182, 181, 216, 217), (181, 180, 215, 216), (180, 179, 214, 215), (38, 178, 213, 37), (178, 177, 212, 213), (177, 176, 211, 212), (176, 175, 210, 211), (175, 174, 209, 210), (174, 173, 208, 209), (173, 172, 207, 208), (172, 171, 206, 207), (171, 170, 205, 206), (170, 169, 204, 205), (169, 168, 203, 204), (168, 167, 202, 203), (167, 166, 201, 202), (166, 165, 200, 201), (165, 164, 199, 200), (164, 163, 198, 199), (163, 162, 197, 198), (162, 161, 196, 197), (161, 160, 195, 196), (160, 159, 194, 195), (159, 158, 193, 194), (158, 157, 192, 193), (157, 156, 191, 192), (156, 155, 190, 191), (155, 154, 189, 190), (154, 153, 188, 189), (153, 152, 187, 188), (152, 151, 186, 187), (151, 150, 185, 186), (150, 149, 184, 185), (149, 148, 183, 184), (148, 147, 182, 183), (147, 146, 181, 182), (146, 145, 180, 181), (145, 144, 179, 180), (0, 74, 178, 38), (74, 75, 177, 178), (75, 76, 176, 177), (76, 77, 175, 176), (77, 78, 174, 175), (78, 79, 173, 174), (79, 80, 172, 173), (80, 81, 171, 172), (81, 82, 170, 171), (82, 83, 169, 170), (83, 84, 168, 169), (84, 85, 167, 168), (85, 86, 166, 167), (86, 87, 165, 166), (87, 88, 164, 165), (88, 89, 163, 164), (89, 90, 162, 163), (90, 91, 161, 162), (91, 92, 160, 161), (92, 93, 159, 160), (93, 94, 158, 159), (94, 95, 157, 158), (95, 96, 156, 157), (96, 97, 155, 156), (97, 98, 154, 155), (98, 99, 153, 154), (99, 100, 152, 153), (100, 101, 151, 152), (101, 102, 150, 151), (102, 103, 149, 150), (103, 104, 148, 149), (104, 105, 147, 148), (105, 106, 146, 147), (106, 107, 145, 146), (107, 108, 144, 145), (4, 1363, 143, 2), (1363, 1362, 142, 143), (1362, 1361, 141, 142), (1361, 1360, 140, 141), (1360, 1359, 139, 140), (1359, 1358, 138, 139), (1358, 1357, 137, 138), (1357, 1356, 136, 137), (1356, 1355, 135, 136), (1355, 1354, 134, 135), (1354, 1353, 133, 134), (1353, 1352, 132, 133), (1352, 1351, 131, 132), (1351, 1350, 130, 131), (1350, 1349, 129, 130), (1349, 1348, 128, 129), (1348, 1347, 127, 128), (1347, 1346, 126, 127), (1346, 1345, 125, 126), (1345, 1344, 124, 125), (1344, 1343, 123, 124), (1343, 1342, 122, 123), (1342, 1341, 121, 122), (1341, 1340, 120, 121), (1340, 1339, 119, 120), (1339, 1338, 118, 119), (1338, 1337, 117, 118), (1337, 1336, 116, 117), (1336, 1335, 115, 116), (1335, 1334, 114, 115), (1334, 1333, 113, 114), (1333, 1332, 112, 113), (1332, 1331, 111, 112), (1331, 1330, 110, 111), (1330, 1329, 109, 110), (1365, 477, 1371, 1373), (1366, 444, 1370, 1374), (444, 1364, 1372, 1370), (410, 1367, 1375, 1368), (477, 1366, 1374, 1371), (443, 1365, 1373, 1369), (1367, 443, 1369, 1375), (1364, 410, 1368, 1372), (1373, 1371, 1379, 1381), (1369, 1373, 1381, 1377), (1368, 1375, 1383, 1376), (1375, 1369, 1377, 1383), (1371, 1374, 1382, 1379), (1374, 1370, 1378, 1382), (1372, 1368, 1376, 1380), (1370, 1372, 1380, 1378), (1378, 1380, 1388, 1386), (1381, 1379, 1387, 1389), (1377, 1381, 1389, 1385), (1376, 1383, 1391, 1384), (1383, 1377, 1385, 1391), (1379, 1382, 1390, 1387), (1382, 1378, 1386, 1390), (1380, 1376, 1384, 1388), (1387, 1390, 1398, 1395), (1390, 1386, 1394, 1398), (1388, 1384, 1392, 1396), (1386, 1388, 1396, 1394), (1389, 1387, 1395, 1397), (1385, 1389, 1397, 1393), (1384, 1391, 1399, 1392), (1391, 1385, 1393, 1399), (1392, 1399, 1407, 1400), (1399, 1393, 1401, 1407), (1395, 1398, 1406, 1403), (1398, 1394, 1402, 1406), (1396, 1392, 1400, 1404), (1394, 1396, 1404, 1402), (1397, 1395, 1403, 1405), (1393, 1397, 1405, 1401), (1402, 1404, 1412, 1410), (1405, 1403, 1411, 1413), (1401, 1405, 1413, 1409), (1400, 1407, 1415, 1408), (1407, 1401, 1409, 1415), (1403, 1406, 1414, 1411), (1406, 1402, 1410, 1414), (1404, 1400, 1408, 1412), (1415, 1409, 1417, 1423), (1411, 1414, 1422, 1419), (1414, 1410, 1418, 1422), (1412, 1408, 1416, 1420), (1410, 1412, 1420, 1418), (1413, 1411, 1419, 1421), (1409, 1413, 1421, 1417), (1408, 1415, 1423, 1416), (1417, 1421, 1429, 1425), (1416, 1423, 1431, 1424), (1423, 1417, 1425, 1431), (1419, 1422, 1430, 1427), (1422, 1418, 1426, 1430), (1420, 1416, 1424, 1428), (1418, 1420, 1428, 1426), (1421, 1419, 1427, 1429), (1426, 1428, 1436, 1434), (1429, 1427, 1435, 1437), (1425, 1429, 1437, 1433), (1424, 1431, 1439, 1432), (1431, 1425, 1433, 1439), (1427, 1430, 1438, 1435), (1430, 1426, 1434, 1438), (1428, 1424, 1432, 1436), (1438, 1434, 1442, 1446), (1436, 1432, 1440, 1444), (1434, 1436, 1444, 1442), (1437, 1435, 1443, 1445), (1433, 1437, 1445, 1441), (1432, 1439, 1447, 1440), (1439, 1433, 1441, 1447), (1435, 1438, 1446, 1443), (1447, 1441, 1449, 1455), (1443, 1446, 1454, 1451), (1446, 1442, 1450, 1454), (1444, 1440, 1448, 1452), (1442, 1444, 1452, 1450), (1445, 1443, 1451, 1453), (1441, 1445, 1453, 1449), (1440, 1447, 1455, 1448), (1453, 1451, 1459, 1461), (1449, 1453, 1461, 1457), (1448, 1455, 1463, 1456), (1455, 1449, 1457, 1463), (1451, 1454, 1462, 1459), (1454, 1450, 1458, 1462), (1452, 1448, 1456, 1460), (1450, 1452, 1460, 1458), (1456, 1463, 1457, 1461, 1459, 1462, 1458, 1460)])
me_plane.polygons.foreach_set('material_index', [0, 0, 0, 0, 0, 0, 0, 0, 0, 0, 0, 0, 0, 0, 0, 0, 0, 0, 0, 0, 0, 0, 0, 0, 0, 0, 0, 0, 0, 0, 0, 0, 0, 0, 0, 0, 0, 0, 0, 0, 0, 0, 0, 0, 0, 0, 0, 0, 0, 0, 0, 0, 0, 0, 0, 0, 0, 0, 0, 0, 0, 0, 0, 0, 0, 0, 0, 0, 0, 0, 0, 0, 0, 0, 0, 0, 0, 0, 0, 0, 0, 0, 0, 0, 0, 0, 0, 0, 0, 0, 0, 0, 0, 0, 0, 0, 0, 0, 0, 0, 0, 0, 0, 0, 0, 0, 0, 0, 0, 0, 0, 0, 0, 0, 0, 0, 0, 0, 0, 0, 0, 0, 0, 0, 0, 0, 0, 0, 0, 0, 0, 0, 0, 0, 0, 0, 0, 0, 0, 0, 0, 0, 0, 0, 0, 0, 0, 0, 0, 0, 0, 0, 0, 0, 0, 0, 0, 0, 0, 0, 0, 0, 0, 0, 0, 0, 0, 0, 0, 0, 0, 0, 0, 0, 0, 0, 0, 0, 0, 0, 0, 0, 0, 0, 0, 0, 0, 0, 0, 0, 0, 0, 0, 0, 0, 0, 0, 0, 0, 0, 0, 0, 0, 0, 0, 0, 0, 0, 0, 0, 0, 0, 0, 0, 0, 0, 0, 0, 0, 0, 0, 0, 0, 0, 0, 0, 0, 0, 0, 0, 0, 0, 0, 0, 0, 0, 0, 0, 0, 0, 0, 0, 0, 0, 0, 0, 0, 0, 0, 0, 0, 0, 0, 0, 0, 0, 0, 0, 0, 0, 0, 0, 0, 0, 0, 0, 0, 0, 0, 0, 0, 0, 0, 0, 0, 0, 0, 0, 0, 0, 0, 0, 0, 0, 0, 0, 0, 0, 0, 0, 0, 0, 0, 0, 0, 0, 0, 0, 0, 0, 0, 0, 0, 0, 0, 0, 0, 0, 0, 0, 0, 0, 0, 0, 0, 0, 0, 0, 0, 0, 0, 0, 0, 0, 0, 0, 0, 0, 0, 0, 0, 0, 0, 0, 0, 0, 0, 0, 0, 0, 0, 0, 0, 0, 0, 0, 0, 0, 0, 0, 0, 0, 0, 0, 0, 0, 0, 0, 0, 0, 0, 0, 0, 0, 0, 0, 0, 0, 0, 0, 0, 0, 0, 0, 0, 0, 0, 0, 0, 0, 0, 0, 0, 0, 0, 0, 0, 0, 0, 0, 0, 0, 0, 0, 0, 0, 0, 0, 0, 0, 0, 0, 0, 0, 0, 0, 0, 0, 0, 0, 0, 0, 0, 0, 0, 0, 0, 0, 0, 0, 0, 0, 0, 0, 0, 0, 0, 0, 0, 0, 0, 0, 0, 0, 0, 0, 0, 0, 0, 0, 0, 0, 0, 0, 0, 0, 0, 0, 0, 0, 0, 0, 0, 0, 0, 0, 0, 0, 0, 0, 0, 0, 0, 0, 0, 0, 0, 0, 0, 0, 0, 0, 0, 0, 0, 0, 0, 0, 0, 0, 0, 0, 0, 0, 0, 0, 0, 0, 0, 0, 0, 0, 0, 0, 0, 0, 0, 0, 0, 0, 0, 0, 0, 0, 0, 0, 0, 0, 0, 0, 0, 0, 0, 0, 0, 0, 0, 0, 0, 0, 0, 0, 0, 0, 0, 0, 0, 0, 0, 0, 0, 0, 0, 0, 0, 0, 0, 0, 0, 0, 0, 0, 0, 0, 0, 0, 0, 0, 0, 0, 0, 0, 0, 0, 0, 0, 0, 0, 0, 0, 0, 0, 0, 0, 0, 0, 0, 0, 0, 0, 0, 0, 0, 0, 0, 0, 0, 0, 0, 0, 0, 0, 0, 0, 0, 0, 0, 0, 0, 0, 0, 0, 0, 0, 0, 0, 0, 0, 0, 0, 0, 0, 0, 0, 0, 0, 0, 0, 0, 0, 0, 0, 0, 0, 0, 0, 0, 0, 0, 0, 0, 0, 0, 0, 0, 0, 0, 0, 0, 0, 0, 0, 0, 0, 0, 0, 0, 0, 0, 0, 0, 0, 0, 0, 0, 0, 0, 0, 0, 0, 0, 0, 0, 0, 0, 0, 0, 0, 0, 0, 0, 0, 0, 0, 0, 0, 0, 0, 0, 0, 0, 0, 0, 0, 0, 0, 0, 0, 0, 0, 0, 0, 0, 0, 0, 0, 0, 0, 0, 0, 0, 0, 0, 0, 0, 0, 0, 0, 0, 0, 0, 0, 0, 0, 0, 0, 0, 0, 0, 0, 0, 0, 0, 0, 0, 0, 0, 0, 0, 0, 0, 0, 0, 0, 0, 0, 0, 0, 0, 0, 0, 0, 0, 0, 0, 0, 0, 0, 0, 0, 0, 0, 0, 0, 0, 0, 0, 0, 0, 0, 0, 0, 0, 0, 0, 0, 0, 0, 0, 0, 0, 0, 0, 0, 0, 0, 0, 0, 0, 0, 0, 0, 0, 0, 0, 0, 0, 0, 0, 0, 0, 0, 0, 0, 0, 0, 0, 0, 0, 0, 0, 0, 0, 0, 0, 0, 0, 0, 0, 0, 0, 0, 0, 0, 0, 0, 0, 0, 0, 0, 0, 0, 0, 0, 0, 0, 0, 0, 0, 0, 0, 0, 0, 0, 0, 0, 0, 0, 0, 0, 0, 0, 0, 0, 0, 0, 0, 0, 0, 0, 0, 0, 0, 0, 0, 0, 0, 0, 0, 0, 0, 0, 0, 0, 0, 0, 0, 0, 0, 0, 0, 0, 0, 0, 0, 0, 0, 0, 0, 0, 0, 0, 0, 0, 0, 0, 0, 0, 0, 0, 0, 0, 0, 0, 0, 0, 0, 0, 0, 0, 0, 0, 0, 0, 0, 0, 0, 0, 0, 0, 0, 0, 0, 0, 0, 0, 0, 0, 0, 0, 0, 0, 0, 0, 0, 0, 0, 0, 0, 0, 0, 0, 0, 0, 0, 0, 0, 0, 0, 0, 0, 0, 0, 0, 0, 0, 0, 0, 0, 0, 0, 0, 0, 0, 0, 0, 0, 0, 0, 0, 0, 0, 0, 0, 0, 0, 0, 0, 0, 0, 0, 0, 0, 0, 0, 0, 0, 0, 0, 0, 0, 0, 0, 0, 0, 0, 0, 0, 0, 0, 0, 0, 0, 0, 0, 0, 0, 0, 0, 0, 0, 0, 0, 0, 0, 0, 0, 0, 0, 0, 0, 0, 0, 0, 0, 0, 0, 0, 0, 0, 0, 0, 0, 0, 0, 0, 0, 0, 0, 0, 0, 0, 0, 0, 0, 0, 0, 0, 0, 0, 0, 0, 0, 0, 0, 0, 0, 0, 0, 0, 0, 0, 0, 0, 0, 0, 0, 0, 0, 0, 0, 0, 0, 0, 0, 0, 0, 0, 0, 0, 0, 0, 0, 0, 0, 0, 0, 0, 0, 0, 0, 0, 0, 0, 0, 0, 0, 0, 0, 0, 0, 0, 0, 0, 0, 0, 0, 0, 0, 0, 0, 0, 0, 0, 0, 0, 0, 0, 0, 0, 0, 0, 0, 0, 0, 0, 0, 0, 0, 0, 0, 0, 0, 0, 0, 0, 0, 0, 0, 0, 0, 0, 0, 0, 0, 0, 0, 0, 0, 0, 0, 0, 0, 0, 0, 0, 0, 0, 0, 0, 0, 0, 0, 0, 0, 0, 0, 0, 0, 0, 0, 0, 0, 0, 0, 0, 0, 0, 0, 0, 0, 0, 0, 0, 0, 0, 0, 0, 0, 0, 0, 0, 0, 0, 0, 0, 0, 0, 0, 0, 0, 0, 0, 0, 0, 0, 0, 0, 0, 0, 0, 0, 0, 0, 0, 0, 0, 0, 0, 0, 0, 0, 0, 0, 0, 0, 0, 0, 0, 0, 0, 0, 0, 0, 0, 0, 0, 0, 0, 0, 0, 0, 0, 0, 0, 0, 0, 0, 0, 0, 0, 0, 0, 0, 0, 0, 0, 0, 0, 0, 0, 0, 0, 0, 0, 0, 0, 0, 0, 0, 0, 0, 0, 0, 0, 0, 0, 0, 0, 0, 0, 0, 0, 0, 0, 0, 0, 0, 0, 0, 0, 0, 0, 0, 0, 0, 0, 0, 0, 0, 0, 0, 0, 0, 0, 0, 0, 0, 0, 0, 0, 0, 0, 0, 0, 0, 0, 0, 0, 0, 1, 1, 1, 1, 1, 1, 1, 1, 1, 1, 1, 1, 1, 1, 1, 1, 1, 1, 1, 1, 1, 1, 1, 1, 1, 1, 1, 1, 1, 1, 1, 1, 1, 1, 1, 1, 1, 1, 1, 1, 1, 1, 1, 1, 1, 1, 1, 1, 1, 1, 1, 1, 1, 1, 1, 1, 1, 1, 1, 1, 1, 1, 1, 1, 1, 1, 1, 1, 1, 1, 1, 1, 1, 1, 1, 1, 1, 1, 1, 1, 1, 1, 1, 1, 1, 1, 1, 1, 1])
me_plane.materials.append(mat_grass)
me_plane.materials.append(mat_stone)
me_plane.use_remesh_preserve_volume = False
me_plane.use_remesh_preserve_attributes = False
me_plane.use_mirror_vertex_groups = False
me_plane.update()

# ---- objects
ob_plane = bpy.data.objects.new('Plane', me_plane)

# ---- transforms, parenting, visibility, modifiers, constraints
ob_plane.location = (0.0, 0.0, 0.3067)
ob_plane.scale = (8.027, 8.027, 8.027)
ob_plane.lineart.crease_threshold = 0.0

# ---- collection membership
col_collection_1.objects.link(ob_plane)

# ---- scene / render settings (as saved in the file)
scene.frame_start = 1; scene.frame_end = 250; scene.frame_set(1)
scene.render.engine = 'BLENDER_EEVEE_NEXT'
scene.render.resolution_percentage = 50
scene.render.dither_intensity = 0.0
scene.cycles.use_denoising = False
scene.cycles.samples = 128
scene.cycles.sampling_pattern = 'TABULATED_SOBOL'
scene.cycles.light_sampling_threshold = 0.0
scene.cycles.use_adaptive_sampling = False
scene.cycles.use_light_tree = False
scene.cycles.blur_glossy = 0.0
scene.cycles.sample_clamp_indirect = 0.0
scene.view_settings.view_transform = 'Standard'
bpy.context.view_layer.update()

# ---- added for rendering (the .blend has no active camera and no usable light): camera, sun
cam_auto = bpy.data.cameras.new('AutoCamera')
cam_auto.lens = 50.0
cam_auto.sensor_width = 36.0
cam_auto.clip_end = 1000.0
ob_auto_camera = bpy.data.objects.new('AutoCamera', cam_auto)
scene.collection.objects.link(ob_auto_camera)
ob_auto_camera.location = (21.1488, -25.3785, 17.2137)
ob_auto_camera.rotation_euler = (1.09748, -7.21219e-08, 0.694738)
scene.camera = ob_auto_camera
light_auto_sun = bpy.data.lights.new('AutoSun', 'SUN')
light_auto_sun.energy = 3.0
light_auto_sun.angle = 0.0523599
ob_auto_sun = bpy.data.objects.new('AutoSun', light_auto_sun)
scene.collection.objects.link(ob_auto_sun)
ob_auto_sun.rotation_euler = (0.872665, 0.174533, 0.523599)
bpy.context.view_layer.update()
